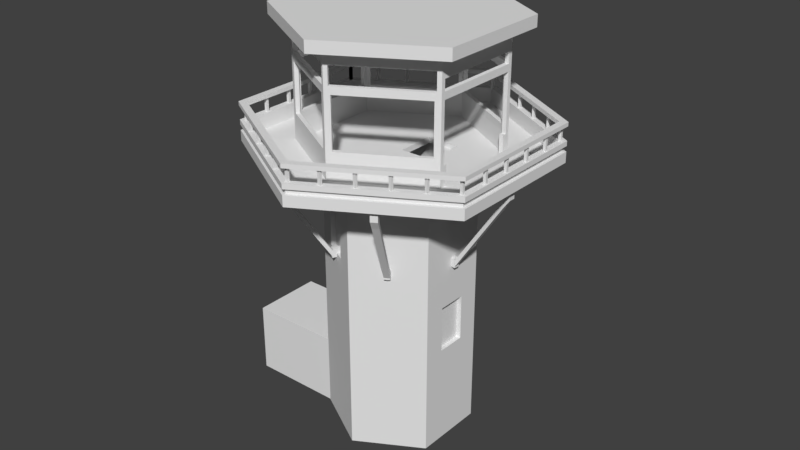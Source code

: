 # Source: WatchTower.blend  (saved by Blender 2.79.0; exported with 4.5.12 LTS)
import bpy
from mathutils import Matrix  # noqa: F401  (used for matrix-valued properties, if any)

bpy.ops.wm.read_factory_settings(use_empty=True)
scene = bpy.context.scene
scene.name = 'Scene'

# ---- collections
col_collection_1 = bpy.data.collections.new('Collection 1'); scene.collection.children.link(col_collection_1)
col_collection_2 = bpy.data.collections.new('Collection 2'); scene.collection.children.link(col_collection_2)

# ---- world
world_world = bpy.data.worlds.new('World'); scene.world = world_world
world_world.color = (0.05088, 0.05088, 0.05088)
world_world.use_sun_shadow = False
world_world.sun_shadow_jitter_overblur = 0.0
world_world.cycles.sampling_method = 'MANUAL'

# ---- meshes
me_cylinder = bpy.data.meshes.new('Cylinder')
me_cylinder.from_pydata([(0.0, 1.148, 6.07), (0.224, 1.126, 6.07), (0.4393, 1.061, 6.07), (0.6378, 0.9545, 6.07), (0.7773, 0.8746, -1.0), (0.8118, 0.8118, 6.07), (0.9587, 0.6312, -1.0), (0.9545, 0.6378, 6.07), (1.061, 0.4393, -1.0), (1.061, 0.4393, 6.07), (1.126, 0.2239, -1.0), (1.126, 0.224, 6.07), (1.11, -0.1021, -0.9929), (1.148, 7.55e-08, 6.07), (0.9808, -0.1507, -0.9929), (1.126, -0.224, 6.07), (1.061, -0.4393, 6.07), (0.9545, -0.6378, 6.07), (0.8118, -0.8118, 6.07), (0.6378, -0.9545, 6.07), (0.4393, -1.061, 6.07), (0.224, -1.126, 6.07), (-3.258e-07, -1.148, 6.07), (-0.224, -1.126, 6.07), (-0.4393, -1.061, 6.07), (-0.6378, -0.9545, 6.07), (-0.8118, -0.8118, 6.07), (-0.9545, -0.6378, 6.07), (-1.061, -0.4393, 6.07), (-0.9808, -0.1507, -0.9929), (-1.126, -0.224, 6.07), (-1.0, -0.1507, -0.9929), (-1.148, 9.656e-07, 6.07), (-1.531, -0.1046, 0.4705), (-1.126, 0.224, 6.07), (-1.531, 0.8923, -1.0), (-1.061, 0.4393, 6.07), (-1.531, -0.1507, -0.9929), (-0.9545, 0.6378, 6.07), (-0.8118, 0.8118, 6.07), (-0.6378, 0.9545, 6.07), (-0.4393, 1.061, 6.07), (-0.224, 1.126, 6.07), (0.1978, 0.8628, 0.2964), (0.39, 0.8671, 0.3027), (0.5754, 0.882, 0.3345), (0.7852, 0.8697, 0.3758), (0.9576, 0.6327, 0.3911), (-1.126, -0.224, 0.3659), (-1.132, -0.04845, 0.4127), (-1.08, 0.2148, 0.4739), (-1.017, 0.4214, 0.4739), (-0.9149, 0.6079, 0.4763), (-0.7474, 0.8856, 0.3838), (-0.5754, 0.882, 0.3345), (-0.39, 0.8671, 0.3027), (-1.531, 0.1951, 0.5139), (-1.531, 0.5556, 0.5139), (-1.531, 0.849, 0.4705), (0.0, 1.119, 0.364), (0.2161, 1.099, 0.3652), (0.4244, 1.04, 0.3702), (0.62, 0.9518, 0.3942), (0.809, 0.8144, 0.4492), (0.9556, 0.636, 0.4575), (-1.126, -0.224, 0.4322), (-1.148, 9.656e-07, 0.4322), (-1.126, 0.224, 0.4322), (-1.061, 0.4393, 0.4322), (-0.9556, 0.636, 0.4383), (-0.809, 0.8144, 0.4492), (-0.62, 0.9518, 0.3942), (-0.4244, 1.04, 0.3702), (-0.2161, 1.099, 0.3652), (1.126, 0.2239, -0.1827), (1.14, -0.05031, -0.5229), (1.046, -0.1222, -0.5496), (0.9474, -0.1166, -0.5689), (0.8412, -0.1137, -0.5724), (0.7121, -0.1123, -0.5735), (-0.8412, -0.1137, -0.5724), (-0.9474, -0.1166, -0.5689), (-1.046, -0.1222, -0.5496), (-1.042, -0.1442, -0.5213), (-1.531, -0.1506, -0.5138), (1.126, 0.2239, -0.1152), (1.148, -0.00308, -0.4817), (1.105, -0.2308, -0.5184), (1.029, -0.4342, -0.5289), (0.9232, -0.6227, -0.5314), (0.784, -0.7888, -0.5324), (0.6156, -0.9255, -0.5329), (0.4239, -1.027, -0.5331), (0.2161, -1.09, -0.5332), (-3.278e-07, -1.111, -0.5333), (-0.2161, -1.09, -0.5332), (-0.4239, -1.027, -0.5331), (-0.6156, -0.9255, -0.5329), (-0.784, -0.7888, -0.5324), (-0.9232, -0.6227, -0.5314), (-1.029, -0.4342, -0.5289), (-1.105, -0.2308, -0.5184), (-1.095, -0.1129, -0.4823), (-1.531, -0.148, -0.4744), (0.0, 1.0, 6.07), (0.1951, 0.9808, 6.07), (0.3827, 0.9239, 6.07), (0.5556, 0.8315, 6.07), (0.7071, 0.7443, -1.0), (0.7071, 0.7071, 6.07), (0.8315, 0.5556, -1.0), (0.8315, 0.5556, 6.07), (0.9239, 0.3827, -1.0), (0.9239, 0.3827, 6.07), (0.9808, 0.1951, -1.0), (0.9808, 0.1951, 6.07), (1.0, -0.002652, -0.9929), (1.0, 7.55e-08, 6.07), (0.9808, -0.1951, 6.07), (0.9239, -0.3827, 6.07), (0.8315, -0.5556, 6.07), (0.7071, -0.7071, 6.07), (0.5556, -0.8315, 6.07), (0.3827, -0.9239, 6.07), (0.1951, -0.9808, 6.07), (-3.258e-07, -1.0, 6.07), (-0.1951, -0.9808, 6.07), (-0.3827, -0.9239, 6.07), (-0.5556, -0.8315, 6.07), (-0.7071, -0.7071, 6.07), (-0.8315, -0.5556, 6.07), (-0.9239, -0.3827, 6.07), (-0.9808, -0.1951, 6.07), (-1.0, 9.656e-07, 6.07), (-1.531, 9.537e-07, 0.3659), (-0.9808, 0.1951, 6.07), (-1.531, 0.7443, -1.0), (-0.9239, 0.3827, 6.07), (-1.531, -0.002652, -0.9929), (-0.8315, 0.5556, 6.07), (-0.7071, 0.7071, 6.07), (-0.5556, 0.8315, 6.07), (-0.3827, 0.9239, 6.07), (-0.1951, 0.9808, 6.07), (0.3827, 0.7443, 0.385), (0.5556, 0.7443, 0.385), (0.7071, 0.7443, 0.385), (0.8315, 0.5556, 0.385), (-1.0, 9.656e-07, 0.3659), (-0.9808, 0.1951, 0.3659), (-0.9239, 0.3827, 0.3659), (-0.8315, 0.5556, 0.3659), (-0.7071, 0.7443, 0.3659), (-0.5556, 0.7443, 0.3659), (-0.3827, 0.7443, 0.385), (-1.531, 0.7443, 0.3659), (0.0, 1.0, 0.4514), (0.1951, 0.9808, 0.4514), (0.3827, 0.9239, 0.4514), (0.5556, 0.8315, 0.4514), (0.7071, 0.7071, 0.4514), (0.8315, 0.5556, 0.4514), (-0.8315, 0.5556, 0.4322), (-0.7071, 0.7071, 0.4322), (-0.5556, 0.8315, 0.4514), (-0.3827, 0.9239, 0.4514), (-0.1951, 0.9808, 0.4514), (1.0, -0.002652, -0.5155), (0.9808, -0.002652, -0.5155), (0.9239, -0.002652, -0.5155), (0.8315, -0.002652, -0.5155), (-0.8315, -0.002652, -0.5155), (-0.9239, -0.002652, -0.5155), (-0.9808, -0.002652, -0.5155), (-1.0, -0.002652, -0.5155), (1.0, 8.941e-08, -0.4761), (0.9808, -0.1951, -0.4761), (0.9239, -0.3827, -0.4761), (0.8315, -0.5556, -0.4761), (0.7071, -0.7071, -0.4761), (0.5556, -0.8315, -0.4761), (0.3827, -0.9239, -0.4761), (0.1951, -0.9808, -0.4761), (-3.278e-07, -1.0, -0.4761), (-0.1951, -0.9808, -0.4761), (-0.3827, -0.9239, -0.4761), (-0.5556, -0.8315, -0.4761), (-0.7071, -0.7071, -0.4761), (-0.8315, -0.5556, -0.4761), (-0.9239, -0.3827, -0.4761), (-0.9808, -0.1951, -0.4761), (-1.0, 9.537e-07, -0.4761)], [], [(0, 60, 59), (1, 61, 60), (2, 62, 61), (3, 63, 62), (5, 64, 63), (64, 9, 8), (9, 85, 8), (155, 150, 149), (151, 162, 150), (147, 108, 110), (123, 182, 124), (30, 66, 65), (32, 67, 66), (34, 68, 67), (36, 69, 68), (69, 39, 70), (70, 40, 71), (71, 41, 72), (72, 42, 73), (73, 0, 59), (49, 56, 33), (52, 58, 57), (48, 102, 101), (89, 18, 90), (90, 19, 91), (24, 97, 96), (91, 20, 92), (92, 21, 93), (22, 95, 94), (93, 22, 94), (23, 96, 95), (25, 98, 97), (26, 99, 98), (27, 100, 99), (28, 65, 100), (122, 179, 180), (51, 57, 50), (88, 17, 89), (49, 103, 102), (144, 156, 154), (13, 86, 85), (54, 72, 55), (53, 71, 54), (52, 70, 53), (51, 69, 52), (50, 68, 51), (66, 50, 49), (65, 49, 48), (63, 47, 46), (62, 46, 45), (61, 45, 44), (60, 44, 43), (83, 37, 31), (120, 177, 178), (10, 75, 12), (12, 76, 14), (87, 16, 88), (43, 55, 73), (82, 31, 29), (113, 114, 115), (79, 14, 78), (102, 84, 83), (75, 87, 76), (87, 77, 76), (88, 78, 77), (89, 79, 78), (86, 15, 87), (80, 100, 81), (81, 101, 82), (101, 83, 82), (157, 104, 156), (158, 105, 157), (159, 106, 158), (160, 107, 159), (161, 109, 160), (117, 176, 118), (149, 133, 148), (148, 190, 191), (119, 176, 177), (123, 180, 181), (127, 184, 185), (128, 187, 129), (139, 140, 38), (130, 187, 188), (163, 139, 162), (164, 140, 163), (165, 141, 164), (166, 142, 165), (156, 143, 166), (154, 136, 108), (113, 161, 112), (125, 184, 126), (150, 135, 149), (138, 171, 116), (79, 95, 80), (154, 164, 153), (153, 163, 152), (151, 163, 162), (147, 160, 146), (145, 160, 159), (144, 159, 158), (171, 183, 170), (116, 114, 10), (175, 114, 167), (168, 175, 167), (169, 176, 168), (170, 177, 169), (55, 43, 4), (46, 6, 4), (171, 189, 188), (172, 190, 189), (173, 191, 190), (128, 185, 186), (124, 183, 125), (18, 120, 121), (121, 178, 179), (130, 189, 131), (132, 189, 190), (134, 56, 155), (0, 1, 60), (1, 2, 61), (2, 3, 62), (3, 5, 63), (5, 7, 64), (47, 64, 8), (7, 9, 64), (8, 6, 47), (10, 8, 74), (9, 11, 85), (85, 74, 8), (148, 134, 149), (155, 152, 151), (155, 151, 150), (149, 134, 155), (137, 150, 162), (162, 139, 137), (147, 146, 108), (123, 181, 182), (30, 32, 66), (32, 34, 67), (34, 36, 68), (36, 38, 69), (69, 38, 39), (70, 39, 40), (71, 40, 41), (72, 41, 42), (73, 42, 0), (49, 50, 56), (52, 53, 58), (48, 49, 102), (89, 17, 18), (90, 18, 19), (24, 25, 97), (91, 19, 20), (92, 20, 21), (22, 23, 95), (93, 21, 22), (23, 24, 96), (25, 26, 98), (26, 27, 99), (27, 28, 100), (101, 100, 48), (28, 30, 65), (65, 48, 100), (122, 121, 179), (51, 52, 57), (57, 56, 50), (88, 16, 17), (49, 33, 103), (165, 154, 166), (144, 158, 157), (157, 156, 144), (166, 154, 156), (74, 85, 86), (11, 13, 85), (86, 75, 74), (54, 71, 72), (53, 70, 71), (52, 69, 70), (51, 68, 69), (50, 67, 68), (66, 67, 50), (65, 66, 49), (63, 64, 47), (62, 63, 46), (61, 62, 45), (60, 61, 44), (83, 84, 37), (120, 119, 177), (10, 74, 75), (12, 75, 76), (87, 15, 16), (73, 59, 43), (60, 43, 59), (55, 72, 73), (82, 83, 31), (113, 112, 114), (81, 82, 29), (29, 14, 79), (14, 76, 77), (80, 81, 29), (79, 80, 29), (14, 77, 78), (102, 103, 84), (75, 86, 87), (87, 88, 77), (88, 89, 78), (89, 90, 79), (86, 13, 15), (80, 99, 100), (81, 100, 101), (101, 102, 83), (157, 105, 104), (158, 106, 105), (159, 107, 106), (160, 109, 107), (161, 111, 109), (117, 175, 176), (149, 135, 133), (148, 133, 132), (132, 190, 148), (119, 118, 176), (123, 122, 180), (127, 126, 184), (128, 186, 187), (34, 32, 133), (30, 28, 132), (27, 26, 129), (25, 24, 127), (23, 22, 125), (21, 20, 124), (19, 18, 122), (18, 121, 122), (22, 21, 124), (26, 25, 128), (32, 30, 132), (38, 36, 137), (40, 39, 141), (42, 41, 142), (1, 0, 105), (3, 2, 106), (7, 5, 111), (11, 9, 113), (15, 13, 118), (17, 16, 119), (119, 120, 17), (118, 119, 16), (16, 15, 118), (9, 7, 113), (2, 1, 105), (41, 40, 142), (19, 122, 123), (19, 123, 20), (118, 13, 117), (117, 13, 11), (20, 123, 124), (22, 124, 125), (115, 117, 11), (113, 115, 11), (23, 125, 126), (23, 126, 127), (113, 7, 111), (111, 5, 109), (24, 23, 127), (25, 127, 128), (109, 5, 3), (107, 109, 3), (26, 128, 129), (27, 129, 130), (106, 107, 3), (105, 106, 2), (27, 130, 131), (27, 131, 28), (105, 0, 104), (104, 0, 42), (28, 131, 132), (32, 132, 133), (143, 104, 42), (142, 143, 42), (36, 34, 135), (34, 133, 135), (142, 40, 141), (141, 39, 140), (36, 135, 137), (38, 137, 139), (140, 39, 38), (130, 129, 187), (163, 140, 139), (164, 141, 140), (165, 142, 141), (166, 143, 142), (156, 104, 143), (136, 154, 153), (145, 144, 108), (108, 146, 145), (152, 155, 136), (144, 154, 108), (153, 152, 136), (110, 112, 147), (113, 111, 161), (161, 147, 112), (125, 183, 184), (150, 137, 135), (138, 134, 174), (134, 148, 191), (167, 116, 168), (170, 169, 116), (168, 116, 169), (134, 191, 174), (173, 172, 138), (138, 174, 173), (170, 116, 171), (138, 172, 171), (97, 98, 80), (99, 80, 98), (79, 90, 91), (91, 92, 79), (93, 94, 79), (95, 96, 80), (97, 80, 96), (79, 92, 93), (94, 95, 79), (154, 165, 164), (153, 164, 163), (151, 152, 163), (147, 161, 160), (145, 146, 160), (144, 145, 159), (178, 170, 179), (171, 188, 187), (187, 186, 171), (185, 184, 171), (183, 182, 170), (181, 180, 170), (179, 170, 180), (171, 186, 185), (184, 183, 171), (181, 170, 182), (8, 10, 114), (12, 14, 116), (31, 37, 138), (14, 29, 116), (6, 8, 112), (136, 35, 108), (108, 35, 4), (4, 6, 108), (29, 138, 116), (31, 138, 29), (110, 108, 6), (112, 110, 6), (12, 116, 10), (114, 112, 8), (116, 167, 114), (175, 117, 115), (115, 114, 175), (168, 176, 175), (169, 177, 176), (170, 178, 177), (4, 35, 55), (58, 53, 35), (53, 54, 35), (45, 46, 4), (44, 45, 4), (35, 54, 55), (43, 44, 4), (46, 47, 6), (171, 172, 189), (172, 173, 190), (173, 174, 191), (128, 127, 185), (124, 182, 183), (18, 17, 120), (121, 120, 178), (130, 188, 189), (132, 131, 189), (58, 35, 155), (35, 136, 155), (56, 57, 155), (84, 103, 134), (138, 37, 84), (58, 155, 57), (134, 138, 84), (33, 56, 134), (134, 103, 33)])
me_cylinder.use_remesh_preserve_volume = False
me_cylinder.use_remesh_preserve_attributes = False
me_cylinder.use_mirror_vertex_groups = False
me_cylinder.update()
me_circle_001 = bpy.data.meshes.new('Circle.001')
me_circle_001.from_pydata([(1.676e-08, 0.2538, 0.0), (-0.2198, 0.1269, 0.0), (-0.2198, -0.1269, 0.0), (3.896e-08, -0.2538, 0.0), (0.2198, -0.1269, 0.0), (0.2198, 0.1269, 0.0), (1.676e-08, 0.2538, 7.872), (-0.2198, 0.1269, 7.872), (-0.2198, -0.1269, 7.872), (3.896e-08, -0.2538, 7.872), (0.2198, -0.1269, 7.872), (0.2198, 0.1269, 7.872)], [], [(3, 4, 10, 9), (1, 2, 8, 7), (4, 5, 11, 10), (2, 3, 9, 8), (0, 1, 7, 6), (5, 0, 6, 11)])
me_circle_001.use_remesh_preserve_volume = False
me_circle_001.use_remesh_preserve_attributes = False
me_circle_001.use_mirror_vertex_groups = False
me_circle_001.update()
me_plane = bpy.data.meshes.new('Plane')
me_plane.from_pydata([(-0.02492, 0.175, 0.03424), (0.03334, 0.1503, 0.161), (-0.06029, 0.303, 0.03424), (0.05303, 0.2784, 0.161), (-0.2317, 0.9233, -0.001083), (0.1546, 0.9394, 0.1265), (-0.1103, 0.4841, -0.001083), (0.07928, 0.4493, 0.1265), (-0.0657, 0.3226, 0.03424), (0.05366, 0.2825, 0.161), (-0.2513, 0.9942, -0.001083), (0.1655, 1.01, 0.1265), (-0.06029, 0.303, 0.1116), (-0.02492, 0.175, 0.1116), (0.03334, 0.1503, 0.2365), (0.05303, 0.2784, 0.2365), (0.1546, 0.9394, 0.1764), (-0.2317, 0.9233, 0.05004), (-0.0657, 0.3226, 0.05759), (0.07928, 0.4493, 0.1764), (-0.1103, 0.4841, 0.05004), (0.05366, 0.2825, 0.1837), (0.1655, 1.01, 0.1764), (-0.2513, 0.9942, 0.05004)], [], [(0, 2, 3, 1), (6, 4, 5, 7), (8, 6, 7, 9), (2, 8, 9, 3), (4, 10, 11, 5), (13, 14, 15, 12), (20, 19, 16, 17), (18, 21, 19, 20), (12, 15, 21, 18), (17, 16, 22, 23), (6, 8, 18, 20), (2, 0, 13, 12), (4, 6, 20, 17), (10, 4, 17, 23), (3, 9, 21, 15), (0, 1, 14, 13), (9, 7, 19, 21), (5, 11, 22, 16), (8, 2, 12, 18), (1, 3, 15, 14), (7, 5, 16, 19), (11, 10, 23, 22)])
me_plane.use_remesh_preserve_volume = False
me_plane.use_remesh_preserve_attributes = False
me_plane.use_mirror_vertex_groups = False
me_plane.update()
me_cube_006 = bpy.data.meshes.new('Cube.006')
me_cube_006.from_pydata([(-0.03681, -0.03681, -0.2512), (-0.03681, -0.03681, 0.2512), (-0.03681, 0.03681, -0.2512), (-0.03681, 0.03681, 0.2512), (0.03681, -0.03681, -0.2512), (0.03681, -0.03681, 0.2512), (0.03681, 0.03681, -0.2512), (0.03681, 0.03681, 0.2512), (-0.03681, -0.03681, -0.2512), (-0.03681, -0.03681, 0.2512), (-0.03681, 0.03681, -0.2512), (-0.03681, 0.03681, 0.2512), (0.03681, -0.03681, -0.2512), (0.03681, -0.03681, 0.2512), (0.03681, 0.03681, -0.2512), (0.03681, 0.03681, 0.2512), (-0.03681, -0.03681, -0.2512), (-0.03681, -0.03681, 0.2512), (-0.03681, 0.03681, -0.2512), (-0.03681, 0.03681, 0.2512), (0.03681, -0.03681, -0.2512), (0.03681, -0.03681, 0.2512), (0.03681, 0.03681, -0.2512), (0.03681, 0.03681, 0.2512), (-0.03681, -0.03681, -0.2512), (-0.03681, -0.03681, 0.2512), (-0.03681, 0.03681, -0.2512), (-0.03681, 0.03681, 0.2512), (0.03681, -0.03681, -0.2512), (0.03681, -0.03681, 0.2512), (0.03681, 0.03681, -0.2512), (0.03681, 0.03681, 0.2512), (-0.03681, -0.03681, -0.2512), (-0.03681, -0.03681, 0.2512), (-0.03681, 0.03681, -0.2512), (-0.03681, 0.03681, 0.2512), (0.03681, -0.03681, -0.2512), (0.03681, -0.03681, 0.2512), (0.03681, 0.03681, -0.2512), (0.03681, 0.03681, 0.2512), (-0.03681, -0.03681, -0.2512), (-0.03681, -0.03681, 0.2512), (-0.03681, 0.03681, -0.2512), (-0.03681, 0.03681, 0.2512), (0.03681, -0.03681, -0.2512), (0.03681, -0.03681, 0.2512), (0.03681, 0.03681, -0.2512), (0.03681, 0.03681, 0.2512), (-0.03681, -0.03681, -0.2512), (-0.03681, -0.03681, 0.2512), (-0.03681, 0.03681, -0.2512), (-0.03681, 0.03681, 0.2512), (0.03681, -0.03681, -0.2512), (0.03681, -0.03681, 0.2512), (0.03681, 0.03681, -0.2512), (0.03681, 0.03681, 0.2512), (-0.03681, -0.03681, -0.2512), (-0.03681, -0.03681, 0.2512), (-0.03681, 0.03681, -0.2512), (-0.03681, 0.03681, 0.2512), (0.03681, -0.03681, -0.2512), (0.03681, -0.03681, 0.2512), (0.03681, 0.03681, -0.2512), (0.03681, 0.03681, 0.2512), (-0.03681, -0.03681, -0.2512), (-0.03681, -0.03681, 0.2512), (-0.03681, 0.03681, -0.2512), (-0.03681, 0.03681, 0.2512), (0.03681, -0.03681, -0.2512), (0.03681, -0.03681, 0.2512), (0.03681, 0.03681, -0.2512), (0.03681, 0.03681, 0.2512), (-0.03681, -0.03681, -0.2512), (-0.03681, -0.03681, 0.2512), (-0.03681, 0.03681, -0.2512), (-0.03681, 0.03681, 0.2512), (0.03681, -0.03681, -0.2512), (0.03681, -0.03681, 0.2512), (0.03681, 0.03681, -0.2512), (0.03681, 0.03681, 0.2512), (-0.03681, -0.03681, -0.2512), (-0.03681, -0.03681, 0.2512), (-0.03681, 0.03681, -0.2512), (-0.03681, 0.03681, 0.2512), (0.03681, -0.03681, -0.2512), (0.03681, -0.03681, 0.2512), (0.03681, 0.03681, -0.2512), (0.03681, 0.03681, 0.2512), (-0.03681, -0.03681, -0.2512), (-0.03681, -0.03681, 0.2512), (-0.03681, 0.03681, -0.2512), (-0.03681, 0.03681, 0.2512), (0.03681, -0.03681, -0.2512), (0.03681, -0.03681, 0.2512), (0.03681, 0.03681, -0.2512), (0.03681, 0.03681, 0.2512), (-0.03681, -0.03681, -0.2512), (-0.03681, -0.03681, 0.2512), (-0.03681, 0.03681, -0.2512), (-0.03681, 0.03681, 0.2512), (0.03681, -0.03681, -0.2512), (0.03681, -0.03681, 0.2512), (0.03681, 0.03681, -0.2512), (0.03681, 0.03681, 0.2512), (-0.03681, -0.03681, -0.2512), (-0.03681, -0.03681, 0.2512), (-0.03681, 0.03681, -0.2512), (-0.03681, 0.03681, 0.2512), (0.03681, -0.03681, -0.2512), (0.03681, -0.03681, 0.2512), (0.03681, 0.03681, -0.2512), (0.03681, 0.03681, 0.2512), (-0.03681, -0.03681, -0.2512), (-0.03681, -0.03681, 0.2512), (-0.03681, 0.03681, -0.2512), (-0.03681, 0.03681, 0.2512), (0.03681, -0.03681, -0.2512), (0.03681, -0.03681, 0.2512), (0.03681, 0.03681, -0.2512), (0.03681, 0.03681, 0.2512), (-0.03681, -0.03681, -0.2512), (-0.03681, -0.03681, 0.2512), (-0.03681, 0.03681, -0.2512), (-0.03681, 0.03681, 0.2512), (0.03681, -0.03681, -0.2512), (0.03681, -0.03681, 0.2512), (0.03681, 0.03681, -0.2512), (0.03681, 0.03681, 0.2512), (-0.03681, -0.03681, -0.2512), (-0.03681, -0.03681, 0.2512), (-0.03681, 0.03681, -0.2512), (-0.03681, 0.03681, 0.2512), (0.03681, -0.03681, -0.2512), (0.03681, -0.03681, 0.2512), (0.03681, 0.03681, -0.2512), (0.03681, 0.03681, 0.2512), (-0.03681, -0.03681, -0.2512), (-0.03681, -0.03681, 0.2512), (-0.03681, 0.03681, -0.2512), (-0.03681, 0.03681, 0.2512), (0.03681, -0.03681, -0.2512), (0.03681, -0.03681, 0.2512), (0.03681, 0.03681, -0.2512), (0.03681, 0.03681, 0.2512), (-0.03681, -0.03681, -0.2512), (-0.03681, -0.03681, 0.2512), (-0.03681, 0.03681, -0.2512), (-0.03681, 0.03681, 0.2512), (0.03681, -0.03681, -0.2512), (0.03681, -0.03681, 0.2512), (0.03681, 0.03681, -0.2512), (0.03681, 0.03681, 0.2512), (-0.03681, -0.03681, -0.2512), (-0.03681, -0.03681, 0.2512), (-0.03681, 0.03681, -0.2512), (-0.03681, 0.03681, 0.2512), (0.03681, -0.03681, -0.2512), (0.03681, -0.03681, 0.2512), (0.03681, 0.03681, -0.2512), (0.03681, 0.03681, 0.2512), (-0.03681, -0.03681, -0.2512), (-0.03681, -0.03681, 0.2512), (-0.03681, 0.03681, -0.2512), (-0.03681, 0.03681, 0.2512), (0.03681, -0.03681, -0.2512), (0.03681, -0.03681, 0.2512), (0.03681, 0.03681, -0.2512), (0.03681, 0.03681, 0.2512), (-0.03681, -0.03681, -0.2512), (-0.03681, -0.03681, 0.2512), (-0.03681, 0.03681, -0.2512), (-0.03681, 0.03681, 0.2512), (0.03681, -0.03681, -0.2512), (0.03681, -0.03681, 0.2512), (0.03681, 0.03681, -0.2512), (0.03681, 0.03681, 0.2512), (-0.03681, -0.03681, -0.2512), (-0.03681, -0.03681, 0.2512), (-0.03681, 0.03681, -0.2512), (-0.03681, 0.03681, 0.2512), (0.03681, -0.03681, -0.2512), (0.03681, -0.03681, 0.2512), (0.03681, 0.03681, -0.2512), (0.03681, 0.03681, 0.2512), (-0.03681, -0.03681, -0.2512), (-0.03681, -0.03681, 0.2512), (-0.03681, 0.03681, -0.2512), (-0.03681, 0.03681, 0.2512), (0.03681, -0.03681, -0.2512), (0.03681, -0.03681, 0.2512), (0.03681, 0.03681, -0.2512), (0.03681, 0.03681, 0.2512), (-0.03681, -0.03681, -0.2512), (-0.03681, -0.03681, 0.2512), (-0.03681, 0.03681, -0.2512), (-0.03681, 0.03681, 0.2512), (0.03681, -0.03681, -0.2512), (0.03681, -0.03681, 0.2512), (0.03681, 0.03681, -0.2512), (0.03681, 0.03681, 0.2512), (-0.03681, -0.03681, -0.2512), (-0.03681, -0.03681, 0.2512), (-0.03681, 0.03681, -0.2512), (-0.03681, 0.03681, 0.2512), (0.03681, -0.03681, -0.2512), (0.03681, -0.03681, 0.2512), (0.03681, 0.03681, -0.2512), (0.03681, 0.03681, 0.2512), (-0.03681, -0.03681, -0.2512), (-0.03681, -0.03681, 0.2512), (-0.03681, 0.03681, -0.2512), (-0.03681, 0.03681, 0.2512), (0.03681, -0.03681, -0.2512), (0.03681, -0.03681, 0.2512), (0.03681, 0.03681, -0.2512), (0.03681, 0.03681, 0.2512), (-0.03681, -0.03681, -0.2512), (-0.03681, -0.03681, 0.2512), (-0.03681, 0.03681, -0.2512), (-0.03681, 0.03681, 0.2512), (0.03681, -0.03681, -0.2512), (0.03681, -0.03681, 0.2512), (0.03681, 0.03681, -0.2512), (0.03681, 0.03681, 0.2512), (-0.03681, -0.03681, -0.2512), (-0.03681, -0.03681, 0.2512), (-0.03681, 0.03681, -0.2512), (-0.03681, 0.03681, 0.2512), (0.03681, -0.03681, -0.2512), (0.03681, -0.03681, 0.2512), (0.03681, 0.03681, -0.2512), (0.03681, 0.03681, 0.2512), (-0.03681, -0.03681, -0.2512), (-0.03681, -0.03681, 0.2512), (-0.03681, 0.03681, -0.2512), (-0.03681, 0.03681, 0.2512), (0.03681, -0.03681, -0.2512), (0.03681, -0.03681, 0.2512), (0.03681, 0.03681, -0.2512), (0.03681, 0.03681, 0.2512), (-0.03681, -0.03681, -0.2512), (-0.03681, -0.03681, 0.2512), (-0.03681, 0.03681, -0.2512), (-0.03681, 0.03681, 0.2512), (0.03681, -0.03681, -0.2512), (0.03681, -0.03681, 0.2512), (0.03681, 0.03681, -0.2512), (0.03681, 0.03681, 0.2512), (-0.03681, -0.03681, -0.2512), (-0.03681, -0.03681, 0.2512), (-0.03681, 0.03681, -0.2512), (-0.03681, 0.03681, 0.2512), (0.03681, -0.03681, -0.2512), (0.03681, -0.03681, 0.2512), (0.03681, 0.03681, -0.2512), (0.03681, 0.03681, 0.2512), (-0.03681, -0.03681, -0.2512), (-0.03681, -0.03681, 0.2512), (-0.03681, 0.03681, -0.2512), (-0.03681, 0.03681, 0.2512), (0.03681, -0.03681, -0.2512), (0.03681, -0.03681, 0.2512), (0.03681, 0.03681, -0.2512), (0.03681, 0.03681, 0.2512), (-0.03681, -0.03681, -0.2512), (-0.03681, -0.03681, 0.2512), (-0.03681, 0.03681, -0.2512), (-0.03681, 0.03681, 0.2512), (0.03681, -0.03681, -0.2512), (0.03681, -0.03681, 0.2512), (0.03681, 0.03681, -0.2512), (0.03681, 0.03681, 0.2512), (-0.03681, -0.03681, -0.2512), (-0.03681, -0.03681, 0.2512), (-0.03681, 0.03681, -0.2512), (-0.03681, 0.03681, 0.2512), (0.03681, -0.03681, -0.2512), (0.03681, -0.03681, 0.2512), (0.03681, 0.03681, -0.2512), (0.03681, 0.03681, 0.2512), (-0.03681, -0.03681, -0.2512), (-0.03681, -0.03681, 0.2512), (-0.03681, 0.03681, -0.2512), (-0.03681, 0.03681, 0.2512), (0.03681, -0.03681, -0.2512), (0.03681, -0.03681, 0.2512), (0.03681, 0.03681, -0.2512), (0.03681, 0.03681, 0.2512), (-0.03681, -0.03681, -0.2512), (-0.03681, -0.03681, 0.2512), (-0.03681, 0.03681, -0.2512), (-0.03681, 0.03681, 0.2512), (0.03681, -0.03681, -0.2512), (0.03681, -0.03681, 0.2512), (0.03681, 0.03681, -0.2512), (0.03681, 0.03681, 0.2512), (-0.03681, -0.03681, -0.2512), (-0.03681, -0.03681, 0.2512), (-0.03681, 0.03681, -0.2512), (-0.03681, 0.03681, 0.2512), (0.03681, -0.03681, -0.2512), (0.03681, -0.03681, 0.2512), (0.03681, 0.03681, -0.2512), (0.03681, 0.03681, 0.2512), (-0.03681, -0.03681, -0.2512), (-0.03681, -0.03681, 0.2512), (-0.03681, 0.03681, -0.2512), (-0.03681, 0.03681, 0.2512), (0.03681, -0.03681, -0.2512), (0.03681, -0.03681, 0.2512), (0.03681, 0.03681, -0.2512), (0.03681, 0.03681, 0.2512), (-0.03681, -0.03681, -0.2512), (-0.03681, -0.03681, 0.2512), (-0.03681, 0.03681, -0.2512), (-0.03681, 0.03681, 0.2512), (0.03681, -0.03681, -0.2512), (0.03681, -0.03681, 0.2512), (0.03681, 0.03681, -0.2512), (0.03681, 0.03681, 0.2512), (-0.03681, -0.03681, -0.2512), (-0.03681, -0.03681, 0.2512), (-0.03681, 0.03681, -0.2512), (-0.03681, 0.03681, 0.2512), (0.03681, -0.03681, -0.2512), (0.03681, -0.03681, 0.2512), (0.03681, 0.03681, -0.2512), (0.03681, 0.03681, 0.2512), (-0.03681, -0.03681, -0.2512), (-0.03681, -0.03681, 0.2512), (-0.03681, 0.03681, -0.2512), (-0.03681, 0.03681, 0.2512), (0.03681, -0.03681, -0.2512), (0.03681, -0.03681, 0.2512), (0.03681, 0.03681, -0.2512), (0.03681, 0.03681, 0.2512), (-0.03681, -0.03681, -0.2512), (-0.03681, -0.03681, 0.2512), (-0.03681, 0.03681, -0.2512), (-0.03681, 0.03681, 0.2512), (0.03681, -0.03681, -0.2512), (0.03681, -0.03681, 0.2512), (0.03681, 0.03681, -0.2512), (0.03681, 0.03681, 0.2512), (-0.03681, -0.03681, -0.2512), (-0.03681, -0.03681, 0.2512), (-0.03681, 0.03681, -0.2512), (-0.03681, 0.03681, 0.2512), (0.03681, -0.03681, -0.2512), (0.03681, -0.03681, 0.2512), (0.03681, 0.03681, -0.2512), (0.03681, 0.03681, 0.2512), (-0.03681, -0.03681, -0.2512), (-0.03681, -0.03681, 0.2512), (-0.03681, 0.03681, -0.2512), (-0.03681, 0.03681, 0.2512), (0.03681, -0.03681, -0.2512), (0.03681, -0.03681, 0.2512), (0.03681, 0.03681, -0.2512), (0.03681, 0.03681, 0.2512), (-0.03681, -0.03681, -0.2512), (-0.03681, -0.03681, 0.2512), (-0.03681, 0.03681, -0.2512), (-0.03681, 0.03681, 0.2512), (0.03681, -0.03681, -0.2512), (0.03681, -0.03681, 0.2512), (0.03681, 0.03681, -0.2512), (0.03681, 0.03681, 0.2512), (-0.03681, -0.03681, -0.2512), (-0.03681, -0.03681, 0.2512), (-0.03681, 0.03681, -0.2512), (-0.03681, 0.03681, 0.2512), (0.03681, -0.03681, -0.2512), (0.03681, -0.03681, 0.2512), (0.03681, 0.03681, -0.2512), (0.03681, 0.03681, 0.2512), (-0.03681, -0.03681, -0.2512), (-0.03681, -0.03681, 0.2512), (-0.03681, 0.03681, -0.2512), (-0.03681, 0.03681, 0.2512), (0.03681, -0.03681, -0.2512), (0.03681, -0.03681, 0.2512), (0.03681, 0.03681, -0.2512), (0.03681, 0.03681, 0.2512), (-0.03681, -0.03681, -0.2512), (-0.03681, -0.03681, 0.2512), (-0.03681, 0.03681, -0.2512), (-0.03681, 0.03681, 0.2512), (0.03681, -0.03681, -0.2512), (0.03681, -0.03681, 0.2512), (0.03681, 0.03681, -0.2512), (0.03681, 0.03681, 0.2512), (-0.03681, -0.03681, -0.2512), (-0.03681, -0.03681, 0.2512), (-0.03681, 0.03681, -0.2512), (-0.03681, 0.03681, 0.2512), (0.03681, -0.03681, -0.2512), (0.03681, -0.03681, 0.2512), (0.03681, 0.03681, -0.2512), (0.03681, 0.03681, 0.2512), (-0.03681, -0.03681, -0.2512), (-0.03681, -0.03681, 0.2512), (-0.03681, 0.03681, -0.2512), (-0.03681, 0.03681, 0.2512), (0.03681, -0.03681, -0.2512), (0.03681, -0.03681, 0.2512), (0.03681, 0.03681, -0.2512), (0.03681, 0.03681, 0.2512), (-0.03681, -0.03681, -0.2512), (-0.03681, -0.03681, 0.2512), (-0.03681, 0.03681, -0.2512), (-0.03681, 0.03681, 0.2512), (0.03681, -0.03681, -0.2512), (0.03681, -0.03681, 0.2512), (0.03681, 0.03681, -0.2512), (0.03681, 0.03681, 0.2512), (-0.03681, -0.03681, -0.2512), (-0.03681, -0.03681, 0.2512), (-0.03681, 0.03681, -0.2512), (-0.03681, 0.03681, 0.2512), (0.03681, -0.03681, -0.2512), (0.03681, -0.03681, 0.2512), (0.03681, 0.03681, -0.2512), (0.03681, 0.03681, 0.2512), (-0.03681, -0.03681, -0.2512), (-0.03681, -0.03681, 0.2512), (-0.03681, 0.03681, -0.2512), (-0.03681, 0.03681, 0.2512), (0.03681, -0.03681, -0.2512), (0.03681, -0.03681, 0.2512), (0.03681, 0.03681, -0.2512), (0.03681, 0.03681, 0.2512), (-0.03681, -0.03681, -0.2512), (-0.03681, -0.03681, 0.2512), (-0.03681, 0.03681, -0.2512), (-0.03681, 0.03681, 0.2512), (0.03681, -0.03681, -0.2512), (0.03681, -0.03681, 0.2512), (0.03681, 0.03681, -0.2512), (0.03681, 0.03681, 0.2512), (-0.03681, -0.03681, -0.2512), (-0.03681, -0.03681, 0.2512), (-0.03681, 0.03681, -0.2512), (-0.03681, 0.03681, 0.2512), (0.03681, -0.03681, -0.2512), (0.03681, -0.03681, 0.2512), (0.03681, 0.03681, -0.2512), (0.03681, 0.03681, 0.2512), (-0.03681, -0.03681, -0.2512), (-0.03681, -0.03681, 0.2512), (-0.03681, 0.03681, -0.2512), (-0.03681, 0.03681, 0.2512), (0.03681, -0.03681, -0.2512), (0.03681, -0.03681, 0.2512), (0.03681, 0.03681, -0.2512), (0.03681, 0.03681, 0.2512), (-0.03681, -0.03681, -0.2512), (-0.03681, -0.03681, 0.2512), (-0.03681, 0.03681, -0.2512), (-0.03681, 0.03681, 0.2512), (0.03681, -0.03681, -0.2512), (0.03681, -0.03681, 0.2512), (0.03681, 0.03681, -0.2512), (0.03681, 0.03681, 0.2512), (-0.03681, -0.03681, -0.2512), (-0.03681, -0.03681, 0.2512), (-0.03681, 0.03681, -0.2512), (-0.03681, 0.03681, 0.2512), (0.03681, -0.03681, -0.2512), (0.03681, -0.03681, 0.2512), (0.03681, 0.03681, -0.2512), (0.03681, 0.03681, 0.2512), (-0.03681, -0.03681, -0.2512), (-0.03681, -0.03681, 0.2512), (-0.03681, 0.03681, -0.2512), (-0.03681, 0.03681, 0.2512), (0.03681, -0.03681, -0.2512), (0.03681, -0.03681, 0.2512), (0.03681, 0.03681, -0.2512), (0.03681, 0.03681, 0.2512), (-0.03681, -0.03681, -0.2512), (-0.03681, -0.03681, 0.2512), (-0.03681, 0.03681, -0.2512), (-0.03681, 0.03681, 0.2512), (0.03681, -0.03681, -0.2512), (0.03681, -0.03681, 0.2512), (0.03681, 0.03681, -0.2512), (0.03681, 0.03681, 0.2512), (-0.03681, -0.03681, -0.2512), (-0.03681, -0.03681, 0.2512), (-0.03681, 0.03681, -0.2512), (-0.03681, 0.03681, 0.2512), (0.03681, -0.03681, -0.2512), (0.03681, -0.03681, 0.2512), (0.03681, 0.03681, -0.2512), (0.03681, 0.03681, 0.2512), (-0.03681, -0.03681, -0.2512), (-0.03681, -0.03681, 0.2512), (-0.03681, 0.03681, -0.2512), (-0.03681, 0.03681, 0.2512), (0.03681, -0.03681, -0.2512), (0.03681, -0.03681, 0.2512), (0.03681, 0.03681, -0.2512), (0.03681, 0.03681, 0.2512), (-0.03681, -0.03681, -0.2512), (-0.03681, -0.03681, 0.2512), (-0.03681, 0.03681, -0.2512), (-0.03681, 0.03681, 0.2512), (0.03681, -0.03681, -0.2512), (0.03681, -0.03681, 0.2512), (0.03681, 0.03681, -0.2512), (0.03681, 0.03681, 0.2512), (-0.03681, -0.03681, -0.2512), (-0.03681, -0.03681, 0.2512), (-0.03681, 0.03681, -0.2512), (-0.03681, 0.03681, 0.2512), (0.03681, -0.03681, -0.2512), (0.03681, -0.03681, 0.2512), (0.03681, 0.03681, -0.2512), (0.03681, 0.03681, 0.2512), (-0.03681, -0.03681, -0.2512), (-0.03681, -0.03681, 0.2512), (-0.03681, 0.03681, -0.2512), (-0.03681, 0.03681, 0.2512), (0.03681, -0.03681, -0.2512), (0.03681, -0.03681, 0.2512), (0.03681, 0.03681, -0.2512), (0.03681, 0.03681, 0.2512), (-0.03681, -0.03681, -0.2512), (-0.03681, -0.03681, 0.2512), (-0.03681, 0.03681, -0.2512), (-0.03681, 0.03681, 0.2512), (0.03681, -0.03681, -0.2512), (0.03681, -0.03681, 0.2512), (0.03681, 0.03681, -0.2512), (0.03681, 0.03681, 0.2512), (-0.03681, -0.03681, -0.2512), (-0.03681, -0.03681, 0.2512), (-0.03681, 0.03681, -0.2512), (-0.03681, 0.03681, 0.2512), (0.03681, -0.03681, -0.2512), (0.03681, -0.03681, 0.2512), (0.03681, 0.03681, -0.2512), (0.03681, 0.03681, 0.2512), (-0.03681, -0.03681, -0.2512), (-0.03681, -0.03681, 0.2512), (-0.03681, 0.03681, -0.2512), (-0.03681, 0.03681, 0.2512), (0.03681, -0.03681, -0.2512), (0.03681, -0.03681, 0.2512), (0.03681, 0.03681, -0.2512), (0.03681, 0.03681, 0.2512), (-0.03681, -0.03681, -0.2512), (-0.03681, -0.03681, 0.2512), (-0.03681, 0.03681, -0.2512), (-0.03681, 0.03681, 0.2512), (0.03681, -0.03681, -0.2512), (0.03681, -0.03681, 0.2512), (0.03681, 0.03681, -0.2512), (0.03681, 0.03681, 0.2512), (-0.03681, -0.03681, -0.2512), (-0.03681, -0.03681, 0.2512), (-0.03681, 0.03681, -0.2512), (-0.03681, 0.03681, 0.2512), (0.03681, -0.03681, -0.2512), (0.03681, -0.03681, 0.2512), (0.03681, 0.03681, -0.2512), (0.03681, 0.03681, 0.2512), (-0.03681, -0.03681, -0.2512), (-0.03681, -0.03681, 0.2512), (-0.03681, 0.03681, -0.2512), (-0.03681, 0.03681, 0.2512), (0.03681, -0.03681, -0.2512), (0.03681, -0.03681, 0.2512), (0.03681, 0.03681, -0.2512), (0.03681, 0.03681, 0.2512), (-0.09829, -0.7983, -0.2512), (-0.09829, -0.7983, 0.2512), (-0.09829, -0.7247, -0.2512), (-0.09829, -0.7247, 0.2512), (-0.02467, -0.7983, -0.2512), (-0.02467, -0.7983, 0.2512), (-0.02467, -0.7247, -0.2512), (-0.02467, -0.7247, 0.2512), (-0.09525, -1.597, -0.2512), (-0.09525, -1.597, 0.2512), (-0.09525, -1.524, -0.2512), (-0.09525, -1.524, 0.2512), (-0.02163, -1.597, -0.2512), (-0.02163, -1.597, 0.2512), (-0.02163, -1.524, -0.2512), (-0.02163, -1.524, 0.2512), (-0.0922, -2.396, -0.2512), (-0.0922, -2.396, 0.2512), (-0.0922, -2.322, -0.2512), (-0.0922, -2.322, 0.2512), (-0.01858, -2.396, -0.2512), (-0.01858, -2.396, 0.2512), (-0.01858, -2.322, -0.2512), (-0.01858, -2.322, 0.2512), (-0.08915, -3.195, -0.2512), (-0.08915, -3.195, 0.2512), (-0.08915, -3.121, -0.2512), (-0.08915, -3.121, 0.2512), (-0.01553, -3.195, -0.2512), (-0.01553, -3.195, 0.2512), (-0.01553, -3.121, -0.2512), (-0.01553, -3.121, 0.2512), (-0.02536, -3.958, -0.2512), (-0.02536, -3.958, 0.2512), (-0.02536, -3.885, -0.2512), (-0.02536, -3.885, 0.2512), (0.04826, -3.958, -0.2512), (0.04826, -3.958, 0.2512), (0.04826, -3.885, -0.2512), (0.04826, -3.885, 0.2512), (0.5882, -4.401, -0.2512), (0.5882, -4.401, 0.2512), (0.5882, -4.328, -0.2512), (0.5882, -4.328, 0.2512), (0.6619, -4.401, -0.2512), (0.6619, -4.401, 0.2512), (0.6619, -4.328, -0.2512), (0.6619, -4.328, 0.2512), (1.282, -4.798, -0.2512), (1.282, -4.798, 0.2512), (1.282, -4.724, -0.2512), (1.282, -4.724, 0.2512), (1.355, -4.798, -0.2512), (1.355, -4.798, 0.2512), (1.355, -4.724, -0.2512), (1.355, -4.724, 0.2512), (1.975, -5.195, -0.2512), (1.975, -5.195, 0.2512), (1.975, -5.121, -0.2512), (1.975, -5.121, 0.2512), (2.049, -5.195, -0.2512), (2.049, -5.195, 0.2512), (2.049, -5.121, -0.2512), (2.049, -5.121, 0.2512), (2.668, -5.591, -0.2512), (2.668, -5.591, 0.2512), (2.668, -5.518, -0.2512), (2.668, -5.518, 0.2512), (2.742, -5.591, -0.2512), (2.742, -5.591, 0.2512), (2.742, -5.518, -0.2512), (2.742, -5.518, 0.2512), (3.362, -5.916, -0.2512), (3.362, -5.916, 0.2512), (3.362, -5.842, -0.2512), (3.362, -5.842, 0.2512), (3.436, -5.916, -0.2512), (3.436, -5.916, 0.2512), (3.436, -5.842, -0.2512), (3.436, -5.842, 0.2512), (4.055, -5.599, -0.2512), (4.055, -5.599, 0.2512), (4.055, -5.526, -0.2512), (4.055, -5.526, 0.2512), (4.129, -5.599, -0.2512), (4.129, -5.599, 0.2512), (4.129, -5.526, -0.2512), (4.129, -5.526, 0.2512), (4.749, -5.203, -0.2512), (4.749, -5.203, 0.2512), (4.749, -5.129, -0.2512), (4.749, -5.129, 0.2512), (4.822, -5.203, -0.2512), (4.822, -5.203, 0.2512), (4.822, -5.129, -0.2512), (4.822, -5.129, 0.2512), (5.442, -4.806, -0.2512), (5.442, -4.806, 0.2512), (5.442, -4.733, -0.2512), (5.442, -4.733, 0.2512), (5.516, -4.806, -0.2512), (5.516, -4.806, 0.2512), (5.516, -4.733, -0.2512), (5.516, -4.733, 0.2512), (6.136, -4.41, -0.2512), (6.136, -4.41, 0.2512), (6.136, -4.336, -0.2512), (6.136, -4.336, 0.2512), (6.209, -4.41, -0.2512), (6.209, -4.41, 0.2512), (6.209, -4.336, -0.2512), (6.209, -4.336, 0.2512), (6.764, -3.975, -0.2512), (6.764, -3.975, 0.2512), (6.764, -3.902, -0.2512), (6.764, -3.902, 0.2512), (6.838, -3.975, -0.2512), (6.838, -3.975, 0.2512), (6.838, -3.902, -0.2512), (6.838, -3.902, 0.2512), (6.828, -3.214, -0.2512), (6.828, -3.214, 0.2512), (6.828, -3.14, -0.2512), (6.828, -3.14, 0.2512), (6.901, -3.214, -0.2512), (6.901, -3.214, 0.2512), (6.901, -3.14, -0.2512), (6.901, -3.14, 0.2512), (6.827, -2.415, -0.2512), (6.827, -2.415, 0.2512), (6.827, -2.341, -0.2512), (6.827, -2.341, 0.2512), (6.901, -2.415, -0.2512), (6.901, -2.415, 0.2512), (6.901, -2.341, -0.2512), (6.901, -2.341, 0.2512), (6.827, -1.616, -0.2512), (6.827, -1.616, 0.2512), (6.827, -1.542, -0.2512), (6.827, -1.542, 0.2512), (6.901, -1.616, -0.2512), (6.901, -1.616, 0.2512), (6.901, -1.542, -0.2512), (6.901, -1.542, 0.2512), (6.827, -0.8171, -0.2512), (6.827, -0.8171, 0.2512), (6.827, -0.7435, -0.2512), (6.827, -0.7435, 0.2512), (6.901, -0.8171, -0.2512), (6.901, -0.8171, 0.2512), (6.901, -0.7435, -0.2512), (6.901, -0.7435, 0.2512), (6.763, -0.05501, -0.2512), (6.763, -0.05501, 0.2512), (6.763, 0.01861, -0.2512), (6.763, 0.01861, 0.2512), (6.837, -0.05501, -0.2512), (6.837, -0.05501, 0.2512), (6.837, 0.01861, -0.2512), (6.837, 0.01861, 0.2512), (6.138, 0.382, -0.2512), (6.138, 0.382, 0.2512), (6.138, 0.4557, -0.2512), (6.138, 0.4557, 0.2512), (6.211, 0.382, -0.2512), (6.211, 0.382, 0.2512), (6.211, 0.4557, -0.2512), (6.211, 0.4557, 0.2512), (5.445, 0.7805, -0.2512), (5.445, 0.7805, 0.2512), (5.445, 0.8541, -0.2512), (5.445, 0.8541, 0.2512), (5.519, 0.7805, -0.2512), (5.519, 0.7805, 0.2512), (5.519, 0.8541, -0.2512), (5.519, 0.8541, 0.2512), (4.753, 1.179, -0.2512), (4.753, 1.179, 0.2512), (4.753, 1.252, -0.2512), (4.753, 1.252, 0.2512), (4.827, 1.179, -0.2512), (4.827, 1.179, 0.2512), (4.827, 1.252, -0.2512), (4.827, 1.252, 0.2512), (4.061, 1.577, -0.2512), (4.061, 1.577, 0.2512), (4.061, 1.651, -0.2512), (4.061, 1.651, 0.2512), (4.134, 1.577, -0.2512), (4.134, 1.577, 0.2512), (4.134, 1.651, -0.2512), (4.134, 1.651, 0.2512), (3.368, 1.903, -0.2512), (3.368, 1.903, 0.2512), (3.368, 1.976, -0.2512), (3.368, 1.976, 0.2512), (3.442, 1.903, -0.2512), (3.442, 1.903, 0.2512), (3.442, 1.976, -0.2512), (3.442, 1.976, 0.2512), (2.674, 1.584, -0.2512), (2.674, 1.584, 0.2512), (2.674, 1.657, -0.2512), (2.674, 1.657, 0.2512), (2.748, 1.584, -0.2512), (2.748, 1.584, 0.2512), (2.748, 1.657, -0.2512), (2.748, 1.657, 0.2512), (1.98, 1.188, -0.2512), (1.98, 1.188, 0.2512), (1.98, 1.261, -0.2512), (1.98, 1.261, 0.2512), (2.054, 1.188, -0.2512), (2.054, 1.188, 0.2512), (2.054, 1.261, -0.2512), (2.054, 1.261, 0.2512), (1.286, 0.7921, -0.2512), (1.286, 0.7921, 0.2512), (1.286, 0.8657, -0.2512), (1.286, 0.8657, 0.2512), (1.36, 0.7921, -0.2512), (1.36, 0.7921, 0.2512), (1.36, 0.8657, -0.2512), (1.36, 0.8657, 0.2512), (0.5926, 0.3963, -0.2512), (0.5926, 0.3963, 0.2512), (0.5926, 0.4699, -0.2512), (0.5926, 0.4699, 0.2512), (0.6662, 0.3963, -0.2512), (0.6662, 0.3963, 0.2512), (0.6662, 0.4699, -0.2512), (0.6662, 0.4699, 0.2512), (0.04836, -0.04371, 0.2031), (-0.1406, 0.06541, 0.2031), (6.758, -3.917, 0.2031), (6.947, -4.026, 0.2031), (3.403, 2.111, 0.2031), (-0.1406, -4.026, 0.2031), (3.403, -6.072, 0.2031), (6.947, 0.06541, 0.2031), (0.04836, -3.917, 0.2031), (6.758, -0.04371, 0.2031), (3.403, 1.893, 0.2031), (3.403, -5.854, 0.2031), (3.403, -5.854, 0.3131), (3.403, 1.893, 0.3131), (6.758, -0.04371, 0.3131), (0.04836, -3.917, 0.3131), (6.947, 0.06541, 0.3131), (3.403, -6.072, 0.3131), (-0.1406, -4.026, 0.3131), (3.403, 2.111, 0.3131), (6.947, -4.026, 0.3131), (6.758, -3.917, 0.3131), (-0.1406, 0.06541, 0.3131), (0.04836, -0.04371, 0.3131)], [], [(0, 1, 3, 2), (2, 3, 7, 6), (6, 7, 5, 4), (4, 5, 1, 0), (2, 6, 4, 0), (7, 3, 1, 5), (8, 9, 11, 10), (10, 11, 15, 14), (14, 15, 13, 12), (12, 13, 9, 8), (10, 14, 12, 8), (15, 11, 9, 13), (16, 17, 19, 18), (18, 19, 23, 22), (22, 23, 21, 20), (20, 21, 17, 16), (18, 22, 20, 16), (23, 19, 17, 21), (24, 25, 27, 26), (26, 27, 31, 30), (30, 31, 29, 28), (28, 29, 25, 24), (26, 30, 28, 24), (31, 27, 25, 29), (32, 33, 35, 34), (34, 35, 39, 38), (38, 39, 37, 36), (36, 37, 33, 32), (34, 38, 36, 32), (39, 35, 33, 37), (40, 41, 43, 42), (42, 43, 47, 46), (46, 47, 45, 44), (44, 45, 41, 40), (42, 46, 44, 40), (47, 43, 41, 45), (48, 49, 51, 50), (50, 51, 55, 54), (54, 55, 53, 52), (52, 53, 49, 48), (50, 54, 52, 48), (55, 51, 49, 53), (56, 57, 59, 58), (58, 59, 63, 62), (62, 63, 61, 60), (60, 61, 57, 56), (58, 62, 60, 56), (63, 59, 57, 61), (64, 65, 67, 66), (66, 67, 71, 70), (70, 71, 69, 68), (68, 69, 65, 64), (66, 70, 68, 64), (71, 67, 65, 69), (72, 73, 75, 74), (74, 75, 79, 78), (78, 79, 77, 76), (76, 77, 73, 72), (74, 78, 76, 72), (79, 75, 73, 77), (80, 81, 83, 82), (82, 83, 87, 86), (86, 87, 85, 84), (84, 85, 81, 80), (82, 86, 84, 80), (87, 83, 81, 85), (88, 89, 91, 90), (90, 91, 95, 94), (94, 95, 93, 92), (92, 93, 89, 88), (90, 94, 92, 88), (95, 91, 89, 93), (96, 97, 99, 98), (98, 99, 103, 102), (102, 103, 101, 100), (100, 101, 97, 96), (98, 102, 100, 96), (103, 99, 97, 101), (104, 105, 107, 106), (106, 107, 111, 110), (110, 111, 109, 108), (108, 109, 105, 104), (106, 110, 108, 104), (111, 107, 105, 109), (112, 113, 115, 114), (114, 115, 119, 118), (118, 119, 117, 116), (116, 117, 113, 112), (114, 118, 116, 112), (119, 115, 113, 117), (120, 121, 123, 122), (122, 123, 127, 126), (126, 127, 125, 124), (124, 125, 121, 120), (122, 126, 124, 120), (127, 123, 121, 125), (128, 129, 131, 130), (130, 131, 135, 134), (134, 135, 133, 132), (132, 133, 129, 128), (130, 134, 132, 128), (135, 131, 129, 133), (136, 137, 139, 138), (138, 139, 143, 142), (142, 143, 141, 140), (140, 141, 137, 136), (138, 142, 140, 136), (143, 139, 137, 141), (144, 145, 147, 146), (146, 147, 151, 150), (150, 151, 149, 148), (148, 149, 145, 144), (146, 150, 148, 144), (151, 147, 145, 149), (152, 153, 155, 154), (154, 155, 159, 158), (158, 159, 157, 156), (156, 157, 153, 152), (154, 158, 156, 152), (159, 155, 153, 157), (160, 161, 163, 162), (162, 163, 167, 166), (166, 167, 165, 164), (164, 165, 161, 160), (162, 166, 164, 160), (167, 163, 161, 165), (168, 169, 171, 170), (170, 171, 175, 174), (174, 175, 173, 172), (172, 173, 169, 168), (170, 174, 172, 168), (175, 171, 169, 173), (176, 177, 179, 178), (178, 179, 183, 182), (182, 183, 181, 180), (180, 181, 177, 176), (178, 182, 180, 176), (183, 179, 177, 181), (184, 185, 187, 186), (186, 187, 191, 190), (190, 191, 189, 188), (188, 189, 185, 184), (186, 190, 188, 184), (191, 187, 185, 189), (192, 193, 195, 194), (194, 195, 199, 198), (198, 199, 197, 196), (196, 197, 193, 192), (194, 198, 196, 192), (199, 195, 193, 197), (200, 201, 203, 202), (202, 203, 207, 206), (206, 207, 205, 204), (204, 205, 201, 200), (202, 206, 204, 200), (207, 203, 201, 205), (208, 209, 211, 210), (210, 211, 215, 214), (214, 215, 213, 212), (212, 213, 209, 208), (210, 214, 212, 208), (215, 211, 209, 213), (216, 217, 219, 218), (218, 219, 223, 222), (222, 223, 221, 220), (220, 221, 217, 216), (218, 222, 220, 216), (223, 219, 217, 221), (224, 225, 227, 226), (226, 227, 231, 230), (230, 231, 229, 228), (228, 229, 225, 224), (226, 230, 228, 224), (231, 227, 225, 229), (232, 233, 235, 234), (234, 235, 239, 238), (238, 239, 237, 236), (236, 237, 233, 232), (234, 238, 236, 232), (239, 235, 233, 237), (240, 241, 243, 242), (242, 243, 247, 246), (246, 247, 245, 244), (244, 245, 241, 240), (242, 246, 244, 240), (247, 243, 241, 245), (248, 249, 251, 250), (250, 251, 255, 254), (254, 255, 253, 252), (252, 253, 249, 248), (250, 254, 252, 248), (255, 251, 249, 253), (256, 257, 259, 258), (258, 259, 263, 262), (262, 263, 261, 260), (260, 261, 257, 256), (258, 262, 260, 256), (263, 259, 257, 261), (264, 265, 267, 266), (266, 267, 271, 270), (270, 271, 269, 268), (268, 269, 265, 264), (266, 270, 268, 264), (271, 267, 265, 269), (272, 273, 275, 274), (274, 275, 279, 278), (278, 279, 277, 276), (276, 277, 273, 272), (274, 278, 276, 272), (279, 275, 273, 277), (280, 281, 283, 282), (282, 283, 287, 286), (286, 287, 285, 284), (284, 285, 281, 280), (282, 286, 284, 280), (287, 283, 281, 285), (288, 289, 291, 290), (290, 291, 295, 294), (294, 295, 293, 292), (292, 293, 289, 288), (290, 294, 292, 288), (295, 291, 289, 293), (296, 297, 299, 298), (298, 299, 303, 302), (302, 303, 301, 300), (300, 301, 297, 296), (298, 302, 300, 296), (303, 299, 297, 301), (304, 305, 307, 306), (306, 307, 311, 310), (310, 311, 309, 308), (308, 309, 305, 304), (306, 310, 308, 304), (311, 307, 305, 309), (312, 313, 315, 314), (314, 315, 319, 318), (318, 319, 317, 316), (316, 317, 313, 312), (314, 318, 316, 312), (319, 315, 313, 317), (320, 321, 323, 322), (322, 323, 327, 326), (326, 327, 325, 324), (324, 325, 321, 320), (322, 326, 324, 320), (327, 323, 321, 325), (328, 329, 331, 330), (330, 331, 335, 334), (334, 335, 333, 332), (332, 333, 329, 328), (330, 334, 332, 328), (335, 331, 329, 333), (336, 337, 339, 338), (338, 339, 343, 342), (342, 343, 341, 340), (340, 341, 337, 336), (338, 342, 340, 336), (343, 339, 337, 341), (344, 345, 347, 346), (346, 347, 351, 350), (350, 351, 349, 348), (348, 349, 345, 344), (346, 350, 348, 344), (351, 347, 345, 349), (352, 353, 355, 354), (354, 355, 359, 358), (358, 359, 357, 356), (356, 357, 353, 352), (354, 358, 356, 352), (359, 355, 353, 357), (360, 361, 363, 362), (362, 363, 367, 366), (366, 367, 365, 364), (364, 365, 361, 360), (362, 366, 364, 360), (367, 363, 361, 365), (368, 369, 371, 370), (370, 371, 375, 374), (374, 375, 373, 372), (372, 373, 369, 368), (370, 374, 372, 368), (375, 371, 369, 373), (376, 377, 379, 378), (378, 379, 383, 382), (382, 383, 381, 380), (380, 381, 377, 376), (378, 382, 380, 376), (383, 379, 377, 381), (384, 385, 387, 386), (386, 387, 391, 390), (390, 391, 389, 388), (388, 389, 385, 384), (386, 390, 388, 384), (391, 387, 385, 389), (392, 393, 395, 394), (394, 395, 399, 398), (398, 399, 397, 396), (396, 397, 393, 392), (394, 398, 396, 392), (399, 395, 393, 397), (400, 401, 403, 402), (402, 403, 407, 406), (406, 407, 405, 404), (404, 405, 401, 400), (402, 406, 404, 400), (407, 403, 401, 405), (408, 409, 411, 410), (410, 411, 415, 414), (414, 415, 413, 412), (412, 413, 409, 408), (410, 414, 412, 408), (415, 411, 409, 413), (416, 417, 419, 418), (418, 419, 423, 422), (422, 423, 421, 420), (420, 421, 417, 416), (418, 422, 420, 416), (423, 419, 417, 421), (424, 425, 427, 426), (426, 427, 431, 430), (430, 431, 429, 428), (428, 429, 425, 424), (426, 430, 428, 424), (431, 427, 425, 429), (432, 433, 435, 434), (434, 435, 439, 438), (438, 439, 437, 436), (436, 437, 433, 432), (434, 438, 436, 432), (439, 435, 433, 437), (440, 441, 443, 442), (442, 443, 447, 446), (446, 447, 445, 444), (444, 445, 441, 440), (442, 446, 444, 440), (447, 443, 441, 445), (448, 449, 451, 450), (450, 451, 455, 454), (454, 455, 453, 452), (452, 453, 449, 448), (450, 454, 452, 448), (455, 451, 449, 453), (456, 457, 459, 458), (458, 459, 463, 462), (462, 463, 461, 460), (460, 461, 457, 456), (458, 462, 460, 456), (463, 459, 457, 461), (464, 465, 467, 466), (466, 467, 471, 470), (470, 471, 469, 468), (468, 469, 465, 464), (466, 470, 468, 464), (471, 467, 465, 469), (472, 473, 475, 474), (474, 475, 479, 478), (478, 479, 477, 476), (476, 477, 473, 472), (474, 478, 476, 472), (479, 475, 473, 477), (480, 481, 483, 482), (482, 483, 487, 486), (486, 487, 485, 484), (484, 485, 481, 480), (482, 486, 484, 480), (487, 483, 481, 485), (488, 489, 491, 490), (490, 491, 495, 494), (494, 495, 493, 492), (492, 493, 489, 488), (490, 494, 492, 488), (495, 491, 489, 493), (496, 497, 499, 498), (498, 499, 503, 502), (502, 503, 501, 500), (500, 501, 497, 496), (498, 502, 500, 496), (503, 499, 497, 501), (504, 505, 507, 506), (506, 507, 511, 510), (510, 511, 509, 508), (508, 509, 505, 504), (506, 510, 508, 504), (511, 507, 505, 509), (512, 513, 515, 514), (514, 515, 519, 518), (518, 519, 517, 516), (516, 517, 513, 512), (514, 518, 516, 512), (519, 515, 513, 517), (520, 521, 523, 522), (522, 523, 527, 526), (526, 527, 525, 524), (524, 525, 521, 520), (522, 526, 524, 520), (527, 523, 521, 525), (528, 529, 531, 530), (530, 531, 535, 534), (534, 535, 533, 532), (532, 533, 529, 528), (530, 534, 532, 528), (535, 531, 529, 533), (536, 537, 539, 538), (538, 539, 543, 542), (542, 543, 541, 540), (540, 541, 537, 536), (538, 542, 540, 536), (543, 539, 537, 541), (544, 545, 547, 546), (546, 547, 551, 550), (550, 551, 549, 548), (548, 549, 545, 544), (546, 550, 548, 544), (551, 547, 545, 549), (552, 553, 555, 554), (554, 555, 559, 558), (558, 559, 557, 556), (556, 557, 553, 552), (554, 558, 556, 552), (559, 555, 553, 557), (560, 561, 563, 562), (562, 563, 567, 566), (566, 567, 565, 564), (564, 565, 561, 560), (562, 566, 564, 560), (567, 563, 561, 565), (568, 569, 571, 570), (570, 571, 575, 574), (574, 575, 573, 572), (572, 573, 569, 568), (570, 574, 572, 568), (575, 571, 569, 573), (576, 577, 579, 578), (578, 579, 583, 582), (582, 583, 581, 580), (580, 581, 577, 576), (578, 582, 580, 576), (583, 579, 577, 581), (584, 585, 587, 586), (586, 587, 591, 590), (590, 591, 589, 588), (588, 589, 585, 584), (586, 590, 588, 584), (591, 587, 585, 589), (592, 593, 595, 594), (594, 595, 599, 598), (598, 599, 597, 596), (596, 597, 593, 592), (594, 598, 596, 592), (599, 595, 593, 597), (600, 601, 603, 602), (602, 603, 607, 606), (606, 607, 605, 604), (604, 605, 601, 600), (602, 606, 604, 600), (607, 603, 601, 605), (608, 609, 611, 610), (610, 611, 615, 614), (614, 615, 613, 612), (612, 613, 609, 608), (610, 614, 612, 608), (615, 611, 609, 613), (616, 617, 619, 618), (618, 619, 623, 622), (622, 623, 621, 620), (620, 621, 617, 616), (618, 622, 620, 616), (623, 619, 617, 621), (624, 625, 627, 626), (626, 627, 631, 630), (630, 631, 629, 628), (628, 629, 625, 624), (626, 630, 628, 624), (631, 627, 625, 629), (632, 633, 635, 634), (634, 635, 639, 638), (638, 639, 637, 636), (636, 637, 633, 632), (634, 638, 636, 632), (639, 635, 633, 637), (640, 641, 643, 642), (642, 643, 647, 646), (646, 647, 645, 644), (644, 645, 641, 640), (642, 646, 644, 640), (647, 643, 641, 645), (648, 649, 651, 650), (650, 651, 655, 654), (654, 655, 653, 652), (652, 653, 649, 648), (650, 654, 652, 648), (655, 651, 649, 653), (656, 657, 659, 658), (658, 659, 663, 662), (662, 663, 661, 660), (660, 661, 657, 656), (658, 662, 660, 656), (663, 659, 657, 661), (664, 665, 667, 666), (666, 667, 671, 670), (670, 671, 669, 668), (668, 669, 665, 664), (666, 670, 668, 664), (671, 667, 665, 669), (672, 673, 675, 674), (674, 675, 679, 678), (678, 679, 677, 676), (676, 677, 673, 672), (674, 678, 676, 672), (679, 675, 673, 677), (680, 681, 683, 682), (682, 683, 687, 686), (686, 687, 685, 684), (684, 685, 681, 680), (682, 686, 684, 680), (687, 683, 681, 685), (688, 689, 691, 690), (690, 691, 695, 694), (694, 695, 693, 692), (692, 693, 689, 688), (690, 694, 692, 688), (695, 691, 689, 693), (696, 697, 699, 698), (698, 699, 703, 702), (702, 703, 701, 700), (700, 701, 697, 696), (698, 702, 700, 696), (703, 699, 697, 701), (704, 705, 707, 706), (706, 707, 711, 710), (710, 711, 709, 708), (708, 709, 705, 704), (706, 710, 708, 704), (711, 707, 705, 709), (712, 713, 715, 714), (714, 715, 719, 718), (718, 719, 717, 716), (716, 717, 713, 712), (714, 718, 716, 712), (719, 715, 713, 717), (720, 721, 723, 722), (722, 723, 727, 726), (726, 727, 725, 724), (724, 725, 721, 720), (722, 726, 724, 720), (727, 723, 721, 725), (728, 729, 731, 730), (730, 731, 735, 734), (734, 735, 733, 732), (732, 733, 729, 728), (730, 734, 732, 728), (735, 731, 729, 733), (736, 737, 739, 738), (738, 739, 743, 742), (742, 743, 741, 740), (740, 741, 737, 736), (738, 742, 740, 736), (743, 739, 737, 741), (744, 745, 747, 746), (746, 747, 751, 750), (750, 751, 749, 748), (748, 749, 745, 744), (746, 750, 748, 744), (751, 747, 745, 749), (752, 753, 755, 754), (754, 755, 759, 758), (758, 759, 757, 756), (756, 757, 753, 752), (754, 758, 756, 752), (759, 755, 753, 757), (760, 761, 763, 762), (762, 763, 767, 766), (766, 767, 765, 764), (764, 765, 761, 760), (762, 766, 764, 760), (767, 763, 761, 765), (768, 769, 771, 770), (770, 771, 775, 774), (774, 775, 773, 772), (772, 773, 769, 768), (770, 774, 772, 768), (775, 771, 769, 773), (776, 777, 779, 778), (778, 779, 783, 782), (782, 783, 781, 780), (780, 781, 777, 776), (778, 782, 780, 776), (783, 779, 777, 781), (784, 785, 787, 786), (786, 787, 791, 790), (790, 791, 789, 788), (788, 789, 785, 784), (786, 790, 788, 784), (791, 787, 785, 789), (792, 793, 795, 794), (794, 795, 799, 798), (798, 799, 797, 796), (796, 797, 793, 792), (794, 798, 796, 792), (799, 795, 793, 797), (800, 801, 803, 802), (802, 803, 807, 806), (806, 807, 805, 804), (804, 805, 801, 800), (802, 806, 804, 800), (807, 803, 801, 805), (819, 814, 813, 816), (818, 812, 815, 817), (816, 813, 809, 808), (817, 815, 811, 810), (810, 811, 814, 819), (808, 809, 812, 818), (810, 819, 820, 829), (811, 815, 824, 828), (818, 817, 822, 821), (812, 809, 830, 827), (808, 818, 821, 831), (814, 811, 828, 825), (816, 808, 831, 823), (813, 814, 825, 826), (817, 810, 829, 822), (815, 812, 827, 824), (819, 816, 823, 820), (809, 813, 826, 830), (831, 821, 827, 830), (829, 820, 825, 828), (822, 829, 828, 824), (823, 831, 830, 826), (821, 822, 824, 827), (820, 823, 826, 825)])
me_cube_006.use_remesh_preserve_volume = False
me_cube_006.use_remesh_preserve_attributes = False
me_cube_006.use_mirror_vertex_groups = False
me_cube_006.update()
me_cylinder_001 = bpy.data.meshes.new('Cylinder.001')
me_cylinder_001.from_pydata([(1.687, -2.736, 1.394), (-1.526, 2.829, 1.394), (3.213, -0.09291, 1.394), (-3.213, -0.09291, 1.394), (1.526, -2.829, 1.394), (-1.687, 2.736, 1.394), (3.213, 0.09291, 1.394), (-3.213, 0.09291, 1.394), (1.606, -2.781, 1.394), (-1.606, 2.781, 1.394), (3.211, -2.201e-07, 1.394), (-3.211, 3.336e-07, 1.394), (-3.398, 3.336e-07, 1.897), (-1.699, -2.942, 1.897), (1.699, 2.942, 1.897), (3.398, -2.201e-07, 1.897), (-1.699, 2.942, 1.897), (1.699, -2.942, 1.897), (-3.398, 0.09291, 1.897), (-1.618, -2.989, 1.897), (1.779, 2.896, 1.897), (3.398, 0.09291, 1.897), (-1.779, 2.896, 1.897), (1.618, -2.989, 1.897), (-3.398, -0.09291, 1.897), (-1.779, -2.896, 1.897), (1.618, 2.989, 1.897), (3.398, -0.09291, 1.897), (-1.618, 2.989, 1.897), (1.779, -2.896, 1.897), (-3.398, 0.09291, 1.665), (3.398, 0.09291, 1.665), (-1.779, 2.896, 1.665), (1.618, -2.989, 1.665), (-3.398, 3.336e-07, 1.665), (-3.398, -0.09291, 1.665), (3.398, -2.201e-07, 1.665), (3.398, -0.09291, 1.665), (-1.699, 2.942, 1.665), (-1.618, 2.989, 1.665), (1.699, -2.942, 1.665), (1.779, -2.896, 1.665), (-3.211, 3.336e-07, 1.897), (3.211, -2.201e-07, 1.897), (-1.606, 2.781, 1.897), (1.606, -2.781, 1.897), (-3.213, 0.09291, 1.897), (3.213, 0.09291, 1.897), (-1.687, 2.736, 1.897), (1.526, -2.829, 1.897), (-3.213, -0.09291, 1.897), (3.213, -0.09291, 1.897), (-1.526, 2.829, 1.897), (1.687, -2.736, 1.897), (1.618, 2.989, 1.665), (1.526, 2.829, 1.394), (-1.779, -2.896, 1.665), (-1.687, -2.736, 1.394), (1.779, 2.896, 1.665), (1.687, 2.736, 1.394), (-1.618, -2.989, 1.665), (-1.526, -2.829, 1.394), (-1.606, -2.781, 1.897), (1.606, 2.781, 1.897), (-1.526, -2.829, 1.897), (1.687, 2.736, 1.897), (-1.687, -2.736, 1.897), (1.526, 2.829, 1.897), (1.699, 2.942, 1.665), (1.606, 2.781, 1.394), (-1.699, -2.942, 1.665), (-1.606, -2.781, 1.394), (-3.213, 0.09291, 1.226), (-3.211, 3.336e-07, 1.226), (1.687, 2.736, 1.226), (1.606, 2.781, 1.226), (1.526, -2.829, 1.226), (1.606, -2.781, 1.226), (-1.687, -2.736, 1.226), (-1.606, -2.781, 1.226), (3.213, -0.09291, 1.226), (3.211, -2.201e-07, 1.226), (-1.526, 2.829, 1.226), (-1.606, 2.781, 1.226), (1.687, -2.736, 1.226), (1.526, 2.829, 1.226), (-3.213, -0.09291, 1.226), (-1.687, 2.736, 1.226), (3.213, 0.09291, 1.226), (-1.526, -2.829, 1.226), (1.779, -2.896, 1.479), (-1.618, 2.989, 1.479), (3.398, -0.09291, 1.479), (-3.398, -0.09291, 1.479), (1.618, -2.989, 1.479), (-1.779, 2.896, 1.479), (3.398, 0.09291, 1.479), (-3.398, 0.09291, 1.479), (1.699, -2.942, 1.479), (-1.699, 2.942, 1.479), (3.398, -2.201e-07, 1.479), (-3.398, 3.336e-07, 1.479), (-1.618, -2.989, 1.479), (-1.699, -2.942, 1.479), (1.779, 2.896, 1.479), (1.699, 2.942, 1.479), (-1.779, -2.896, 1.479), (1.618, 2.989, 1.479), (-1.832, 0.08468, -0.6686), (-1.821, 2.109e-07, -0.6646), (0.9893, 1.544, -0.6686), (0.9104, 1.577, -0.6646), (0.8426, -1.629, -0.6686), (0.9104, -1.577, -0.6646), (-0.9893, -1.544, -0.6686), (-0.9104, -1.577, -0.6646), (1.832, -0.08467, -0.6686), (1.821, -1.109e-07, -0.6646), (-0.8426, 1.629, -0.6686), (-0.9104, 1.577, -0.6646), (0.9893, -1.544, -0.6686), (0.8426, 1.629, -0.6686), (-1.832, -0.08467, -0.6686), (-0.9893, 1.544, -0.6686), (1.832, 0.08467, -0.6686), (-0.8426, -1.629, -0.6686), (0.8567, -1.645, -0.8171), (0.8567, 1.645, -0.8171), (-1.853, -0.0804, -0.8171), (-1.853, 0.0804, -0.8171), (-1.848, 2.109e-07, -0.824), (0.996, 1.564, -0.8171), (0.924, 1.6, -0.824), (0.924, -1.6, -0.824), (-0.996, -1.564, -0.8171), (-0.924, -1.6, -0.824), (1.853, -0.0804, -0.8171), (1.848, -1.109e-07, -0.824), (-0.8567, 1.645, -0.8171), (-0.924, 1.6, -0.824), (0.996, -1.564, -0.8171), (-0.996, 1.564, -0.8171), (1.853, 0.0804, -0.8171), (-0.8567, -1.645, -0.8171), (-1.832, 0.08468, -0.619), (-1.821, 2.109e-07, -0.6124), (0.9893, 1.544, -0.619), (0.9104, 1.577, -0.6124), (0.8426, -1.629, -0.619), (0.9104, -1.577, -0.6124), (-0.9893, -1.544, -0.619), (-0.9104, -1.577, -0.6124), (1.832, -0.08467, -0.619), (1.821, -1.109e-07, -0.6124), (-0.8426, 1.629, -0.619), (-0.9104, 1.577, -0.6124), (0.9893, -1.544, -0.619), (0.8426, 1.629, -0.619), (-1.832, -0.08467, -0.619), (-0.9893, 1.544, -0.619), (1.832, 0.08467, -0.619), (-0.8426, -1.629, -0.619), (0.8567, -1.645, -0.866), (0.8567, 1.645, -0.866), (-1.853, -0.0804, -0.866), (-1.853, 0.0804, -0.866), (-1.848, 2.109e-07, -0.8776), (0.996, 1.564, -0.866), (0.924, 1.6, -0.8776), (0.924, -1.6, -0.8776), (-0.996, -1.564, -0.866), (-0.924, -1.6, -0.8776), (1.853, -0.0804, -0.866), (1.848, -1.109e-07, -0.8776), (-0.8567, 1.645, -0.866), (-0.924, 1.6, -0.8776), (0.996, -1.564, -0.866), (-0.996, 1.564, -0.866), (1.853, 0.0804, -0.866), (-0.8567, -1.645, -0.866), (-1.832, 0.08468, -0.6686), (-1.821, 2.109e-07, -0.6646), (0.9893, 1.544, -0.6686), (0.9104, 1.577, -0.6646), (0.8426, -1.629, -0.6686), (0.9104, -1.577, -0.6646), (-0.9893, -1.544, -0.6686), (-0.9104, -1.577, -0.6646), (1.832, -0.08467, -0.6686), (1.821, -1.109e-07, -0.6646), (-0.8426, 1.629, -0.6686), (-0.9104, 1.577, -0.6646), (0.9893, -1.544, -0.6686), (0.8426, 1.629, -0.6686), (-1.832, -0.08467, -0.6686), (-0.9893, 1.544, -0.6686), (1.832, 0.08467, -0.6686), (-0.8426, -1.629, -0.6686), (0.8567, -1.645, -0.8171), (0.8567, 1.645, -0.8171), (-1.853, -0.0804, -0.8171), (-1.853, 0.0804, -0.8171), (-1.848, 2.109e-07, -0.824), (0.996, 1.564, -0.8171), (0.924, 1.6, -0.824), (0.924, -1.6, -0.824), (-0.996, -1.564, -0.8171), (-0.924, -1.6, -0.824), (1.853, -0.0804, -0.8171), (1.848, -1.109e-07, -0.824), (-0.8567, 1.645, -0.8171), (-0.924, 1.6, -0.824), (0.996, -1.564, -0.8171), (-0.996, 1.564, -0.8171), (1.853, 0.0804, -0.8171), (-0.8567, -1.645, -0.8171), (-1.596, 1.902e-07, -0.6285), (-1.62, 1.902e-07, -0.861), (0.7982, 1.382, -0.6285), (0.8102, 1.403, -0.861), (-0.7982, -1.382, -0.6285), (-0.8102, -1.403, -0.861), (0.7982, -1.382, -0.6285), (0.8102, -1.403, -0.861), (1.596, -9.196e-08, -0.6285), (1.62, -9.196e-08, -0.861), (-0.7982, 1.382, -0.6285), (-0.8102, 1.403, -0.861), (-1.606, 0.07424, -0.6343), (0.8674, 1.354, -0.6343), (0.7388, -1.428, -0.6343), (-0.8674, -1.354, -0.6343), (1.606, -0.07424, -0.6343), (-0.7388, 1.428, -0.6343), (0.8674, -1.354, -0.6343), (0.7388, 1.428, -0.6343), (-1.606, -0.07424, -0.6343), (-0.8674, 1.354, -0.6343), (1.606, 0.07424, -0.6343), (-0.7388, -1.428, -0.6343), (0.7511, -1.442, -0.8509), (0.7511, 1.442, -0.8509), (-1.624, -0.07049, -0.8509), (-1.624, 0.07049, -0.8509), (0.8732, 1.371, -0.8509), (-0.8732, -1.371, -0.8509), (1.624, -0.07049, -0.8509), (-0.7511, 1.442, -0.8509), (0.8732, -1.371, -0.8509), (-0.8732, 1.371, -0.8509), (1.624, 0.07049, -0.8509), (-0.7511, -1.442, -0.8509)], [], [(62, 64, 61, 71), (48, 22, 32, 5), (22, 16, 38, 32), (46, 42, 11, 7), (47, 21, 31, 6), (17, 23, 33, 40), (65, 63, 69, 59), (18, 46, 7, 30), (24, 12, 34, 35), (49, 45, 8, 4), (13, 25, 56, 70), (66, 62, 71, 57), (20, 65, 59, 58), (26, 14, 68, 54), (51, 43, 10, 2), (53, 45, 17, 29), (64, 19, 60, 61), (15, 27, 37, 36), (67, 63, 14, 26), (52, 44, 9, 1), (50, 42, 12, 24), (16, 28, 39, 38), (48, 44, 16, 22), (47, 43, 15, 21), (29, 17, 40, 41), (64, 62, 13, 19), (45, 53, 0, 8), (53, 29, 41, 0), (63, 67, 55, 69), (28, 52, 1, 39), (12, 18, 30, 34), (42, 50, 3, 11), (27, 51, 2, 37), (19, 13, 70, 60), (44, 48, 5, 9), (50, 24, 35, 3), (67, 26, 54, 55), (14, 20, 58, 68), (43, 47, 6, 10), (23, 49, 4, 33), (25, 66, 57, 56), (21, 15, 36, 31), (72, 7, 108, 129), (61, 60, 102, 89), (6, 31, 96, 88), (4, 8, 113, 112), (80, 2, 116, 136), (58, 59, 74, 104), (5, 32, 95, 87), (57, 71, 115, 114), (56, 57, 78, 106), (33, 4, 76, 94), (55, 54, 107, 85), (3, 35, 93, 86), (28, 16, 44, 52), (27, 15, 43, 51), (25, 13, 62, 66), (23, 17, 45, 49), (20, 14, 63, 65), (18, 12, 42, 46), (97, 72, 73, 101), (104, 74, 75, 105), (94, 76, 77, 98), (106, 78, 79, 103), (92, 80, 81, 100), (91, 82, 83, 99), (89, 102, 103, 79), (88, 96, 100, 81), (87, 95, 99, 83), (86, 93, 101, 73), (85, 107, 105, 75), (84, 90, 98, 77), (81, 80, 136, 137), (30, 7, 72, 97), (59, 69, 111, 110), (31, 36, 100, 96), (79, 78, 134, 135), (7, 11, 109, 108), (32, 38, 99, 95), (77, 76, 126, 133), (40, 33, 94, 98), (78, 57, 114, 134), (35, 34, 101, 93), (61, 89, 143, 125), (70, 56, 106, 103), (34, 30, 97, 101), (75, 74, 131, 132), (54, 68, 105, 107), (60, 70, 103, 102), (0, 41, 90, 84), (36, 37, 92, 100), (68, 58, 104, 105), (39, 1, 82, 91), (38, 39, 91, 99), (37, 2, 80, 92), (41, 40, 98, 90), (134, 114, 186, 206), (108, 109, 181, 180), (121, 127, 199, 193), (143, 135, 207, 215), (120, 140, 212, 192), (126, 112, 184, 198), (142, 137, 209, 214), (136, 116, 188, 208), (115, 125, 197, 187), (141, 139, 211, 213), (117, 124, 196, 189), (128, 130, 202, 200), (83, 82, 138, 139), (2, 10, 117, 116), (3, 86, 128, 122), (8, 0, 120, 113), (84, 77, 133, 140), (1, 9, 119, 118), (0, 84, 140, 120), (69, 55, 121, 111), (5, 87, 141, 123), (85, 75, 132, 127), (76, 4, 112, 126), (11, 3, 122, 109), (74, 59, 110, 131), (86, 73, 130, 128), (55, 85, 127, 121), (9, 5, 123, 119), (87, 83, 139, 141), (82, 1, 118, 138), (10, 6, 124, 117), (88, 81, 137, 142), (71, 61, 125, 115), (89, 79, 135, 143), (6, 88, 142, 124), (73, 72, 129, 130), (167, 146, 229, 244), (150, 151, 220, 231), (168, 167, 244, 219), (159, 177, 249, 237), (148, 149, 222, 230), (166, 165, 243, 217), (165, 144, 228, 243), (146, 147, 218, 229), (158, 164, 242, 236), (170, 150, 231, 245), (144, 145, 216, 228), (157, 163, 241, 235), (122, 128, 200, 194), (138, 118, 190, 210), (110, 111, 183, 182), (130, 129, 201, 202), (112, 113, 185, 184), (129, 108, 180, 201), (132, 131, 203, 204), (114, 115, 187, 186), (123, 141, 213, 195), (133, 126, 198, 205), (116, 117, 189, 188), (131, 110, 182, 203), (135, 134, 206, 207), (118, 119, 191, 190), (137, 136, 208, 209), (113, 120, 192, 185), (139, 138, 210, 211), (111, 121, 193, 183), (124, 142, 214, 196), (140, 133, 205, 212), (109, 122, 194, 181), (125, 143, 215, 197), (127, 132, 204, 199), (119, 123, 195, 191), (145, 144, 180, 181), (147, 146, 182, 183), (149, 148, 184, 185), (151, 150, 186, 187), (153, 152, 188, 189), (155, 154, 190, 191), (156, 149, 185, 192), (157, 147, 183, 193), (158, 145, 181, 194), (159, 155, 191, 195), (160, 153, 189, 196), (161, 151, 187, 197), (148, 162, 198, 184), (163, 157, 193, 199), (164, 158, 194, 200), (165, 166, 202, 201), (167, 168, 204, 203), (162, 169, 205, 198), (170, 171, 207, 206), (172, 173, 209, 208), (174, 175, 211, 210), (169, 176, 212, 205), (168, 163, 199, 204), (166, 164, 200, 202), (175, 177, 213, 211), (173, 178, 214, 209), (171, 179, 215, 207), (150, 170, 206, 186), (144, 165, 201, 180), (177, 159, 195, 213), (146, 167, 203, 182), (178, 160, 196, 214), (179, 161, 197, 215), (152, 172, 208, 188), (176, 156, 192, 212), (154, 174, 210, 190), (230, 222, 223, 240), (231, 220, 221, 245), (229, 218, 219, 244), (228, 216, 217, 243), (232, 224, 225, 246), (222, 234, 248, 223), (233, 226, 227, 247), (218, 235, 241, 219), (216, 236, 242, 217), (226, 237, 249, 227), (224, 238, 250, 225), (220, 239, 251, 221), (169, 162, 240, 223), (152, 153, 224, 232), (160, 178, 250, 238), (171, 170, 245, 221), (154, 155, 226, 233), (161, 179, 251, 239), (173, 172, 246, 225), (149, 156, 234, 222), (172, 152, 232, 246), (175, 174, 247, 227), (147, 157, 235, 218), (156, 176, 248, 234), (176, 169, 223, 248), (145, 158, 236, 216), (174, 154, 233, 247), (163, 168, 219, 241), (155, 159, 237, 226), (164, 166, 217, 242), (153, 160, 238, 224), (177, 175, 227, 249), (151, 161, 239, 220), (178, 173, 225, 250), (162, 148, 230, 240), (179, 171, 221, 251)])
me_cylinder_001.use_remesh_preserve_volume = False
me_cylinder_001.use_remesh_preserve_attributes = False
me_cylinder_001.use_mirror_vertex_groups = False
me_cylinder_001.update()
me_cylinder_002 = bpy.data.meshes.new('Cylinder.002')
me_cylinder_002.from_pydata([(2.539, 1.466, 5.436), (1.046e-07, 2.932, 5.436), (2.539, -1.466, 5.436), (-1.351e-07, -2.932, 5.436), (-2.539, -1.466, 5.436), (-2.539, 1.466, 5.436), (-2.539, 1.466, 5.119), (-2.539, -1.466, 5.119), (2.539, -1.466, 5.119), (-1.351e-07, -2.932, 5.119), (1.046e-07, 2.932, 5.119), (2.539, 1.466, 5.119)], [], [(2, 1, 4), (2, 3, 9), (0, 2, 8), (5, 1, 10), (4, 5, 6), (3, 4, 7), (1, 0, 11), (10, 11, 7), (1, 2, 0), (2, 4, 3), (4, 1, 5), (2, 9, 8), (0, 8, 11), (5, 10, 6), (4, 6, 7), (3, 7, 9), (1, 11, 10), (8, 7, 11), (10, 7, 6), (7, 8, 9)])
me_cylinder_002.use_remesh_preserve_volume = False
me_cylinder_002.use_remesh_preserve_attributes = False
me_cylinder_002.use_mirror_vertex_groups = False
me_cylinder_002.update()
me_cylinder_003 = bpy.data.meshes.new('Cylinder.003')
me_cylinder_003.from_pydata([(7.165e-09, 1.792, -6.0), (1.552, 0.8959, -6.0), (1.552, -0.8959, -6.0), (-1.534e-07, -1.792, -6.0), (-1.552, -0.8959, -6.0), (-1.552, 0.8959, -6.0), (-0.5179, 1.701, -5.679), (1.732, 1.0, -6.0), (1.732, -1.0, -6.0), (-1.748e-07, -2.0, -6.0), (-1.732, -1.0, -6.0), (-1.214, 1.299, -5.679), (6.819e-07, 1.792, 1.768), (1.552, 0.8959, 1.768), (1.552, -0.8959, 1.768), (5.214e-07, -1.792, 1.768), (-1.552, -0.8959, 1.768), (-1.552, 0.8959, 1.768), (1.732, 1.0, 1.406), (1.732, -1.0, 1.406), (-1.748e-07, -2.0, 1.406), (-1.732, -1.0, 1.406), (-1.732, 1.0, 1.406), (0.0, 2.0, 1.406), (1.732, 0.4019, -1.937), (1.732, 0.4019, -3.21), (1.732, -0.4019, -1.937), (1.732, -0.4019, -3.21), (-0.5179, -1.701, -0.741), (-1.748e-07, -2.0, -3.531), (-1.214, -1.299, -0.741), (-1.732, -1.0, -3.531), (-1.732, 1.0, -1.062), (-1.214, 1.299, -4.406), (-0.5179, 1.701, -4.406), (0.0, 2.0, -1.062), (-1.732, 1.0, -3.531), (-1.732, 1.0, -6.0), (0.0, 2.0, -6.0), (-0.5179, -1.701, 0.5317), (1.732, 1.0, -1.062), (-1.214, -1.299, 0.5317), (1.732, 1.0, -3.531), (1.732, -1.0, -1.062), (1.732, -1.0, -3.531), (-1.748e-07, -2.0, -1.062), (-1.732, -1.0, -1.062), (0.0, 2.0, -3.531), (-0.4547, -1.591, 0.5317), (-1.151, -1.19, 0.5317), (-1.151, 1.19, -4.406), (-1.151, 1.19, -5.679), (-0.4547, 1.591, -5.679), (1.606, 0.4019, -1.937), (1.606, 0.4019, -3.21), (1.606, -0.4019, -1.937), (1.606, -0.4019, -3.21), (-0.4547, -1.591, -0.741), (-1.151, -1.19, -0.741), (-0.4547, 1.591, -4.406), (-1.732, 0.01391, -6.0), (-1.732, 0.8238, -6.0), (-1.552, 0.01363, -6.0), (-1.552, 0.8241, -6.0), (-1.552, 0.1074, 1.768), (-1.552, 0.8241, 1.768), (-1.732, 0.1077, 1.406), (-1.732, 0.8238, 1.406), (-1.732, 0.1077, -3.531), (-1.732, 0.8238, -3.531), (-1.732, 0.1077, -1.062), (-1.732, 0.8238, -1.062), (1.732, 1.0, -4.79), (1.732, -1.0, -4.79), (-1.748e-07, -2.0, -4.79), (-1.732, -1.0, -4.79), (-1.732, 1.0, -4.79), (0.0, 2.0, -4.79), (-1.214, 1.299, -5.121), (-0.5179, 1.701, -5.121), (-1.151, 1.19, -5.121), (-0.4547, 1.591, -5.121), (-1.732, 0.01391, -4.521), (-1.732, 0.8238, -4.521), (-1.552, 0.8959, -4.786), (-1.552, -0.8959, -4.786), (-1.13e-08, -1.792, -4.786), (1.552, -0.8959, -4.786), (1.552, 0.8959, -4.786), (1.492e-07, 1.792, -4.786), (-1.552, 0.01363, -4.517), (-1.552, 0.8241, -4.517)], [], [(91, 84, 17, 65), (1, 0, 38, 7), (2, 1, 7, 8), (3, 2, 8, 9), (4, 3, 9, 10), (62, 4, 10, 60), (0, 5, 37, 38), (87, 86, 15, 14), (89, 88, 13, 12), (84, 89, 12, 17), (86, 85, 16, 15), (88, 87, 14, 13), (32, 22, 23, 35), (71, 67, 22, 32), (27, 25, 54, 56), (43, 19, 20, 45), (40, 18, 19, 43), (35, 23, 18, 40), (77, 47, 42, 72), (47, 35, 40, 42), (72, 42, 44, 73), (6, 11, 51, 52), (73, 44, 29, 74), (44, 43, 45, 29), (74, 29, 31, 75), (29, 45, 46, 31), (83, 69, 36, 76), (69, 71, 32, 36), (33, 34, 59, 50), (36, 32, 35, 47), (78, 11, 37, 76), (11, 6, 38, 37), (41, 39, 20, 21), (24, 25, 42, 40), (27, 26, 43, 44), (39, 28, 45, 20), (30, 41, 21, 46), (79, 34, 47, 77), (25, 27, 44, 42), (26, 24, 40, 43), (28, 30, 46, 45), (34, 33, 36, 47), (57, 48, 49, 58), (54, 53, 55, 56), (80, 50, 59, 81), (28, 39, 48, 57), (24, 26, 55, 53), (41, 30, 58, 49), (39, 41, 49, 48), (25, 24, 53, 54), (30, 28, 57, 58), (78, 33, 50, 80), (79, 6, 52, 81), (26, 27, 56, 55), (31, 46, 70, 68), (68, 70, 71, 69), (75, 31, 68, 82), (82, 68, 69, 83), (46, 21, 66, 70), (70, 66, 67, 71), (5, 63, 61, 37), (85, 90, 64, 16), (90, 91, 65, 64), (10, 75, 82, 60), (34, 79, 81, 59), (11, 78, 80, 51), (51, 80, 81, 52), (6, 79, 77, 38), (33, 78, 76, 36), (61, 83, 76, 37), (9, 74, 75, 10), (8, 73, 74, 9), (7, 72, 73, 8), (38, 77, 72, 7), (4, 62, 90, 85), (1, 2, 87, 88), (3, 4, 85, 86), (5, 0, 89, 84), (0, 1, 88, 89), (2, 3, 86, 87), (63, 5, 84, 91), (83, 61, 63, 91), (82, 83, 91, 90), (82, 90, 62, 60)])
me_cylinder_003.use_remesh_preserve_volume = False
me_cylinder_003.use_remesh_preserve_attributes = False
me_cylinder_003.use_mirror_vertex_groups = False
me_cylinder_003.update()
me_cylinder_004 = bpy.data.meshes.new('Cylinder.004')
me_cylinder_004.from_pydata([(0.1039, -1.94, 2.648), (0.1039, -1.94, 4.02), (1.628, -1.06, 2.648), (1.628, -1.06, 4.02), (1.628, 1.06, 2.648), (1.628, 1.06, 4.02), (0.0, 2.0, 1.914), (1.732, 1.0, 1.914), (1.732, -1.0, 1.914), (-1.748e-07, -2.0, 1.914), (-1.732, -1.0, 1.914), (-1.732, 1.0, 1.914), (0.0, 2.0, 5.304), (1.732, 1.0, 5.304), (1.732, -1.0, 5.304), (-1.748e-07, -2.0, 5.304), (-1.732, -1.0, 5.304), (-1.732, 1.0, 5.304), (-1.732, -0.88, 4.02), (-1.732, -0.88, 2.648), (-1.732, 0.88, 4.02), (-1.732, 0.88, 2.648), (0.1039, 1.94, 2.648), (0.1039, 1.94, 4.02), (-0.1039, -1.94, 4.02), (-0.1039, -1.94, 2.648), (1.661, -1.041, 4.222), (1.732, -1.0, 2.452), (1.661, 1.041, 4.222), (1.732, 1.0, 2.452), (-1.628, -1.06, 4.02), (-1.628, -1.06, 2.648), (-1.628, 1.06, 4.02), (-1.628, 1.06, 2.648), (-0.1039, 1.94, 2.648), (-0.1039, 1.94, 4.02), (0.07079, -1.959, 4.222), (-1.748e-07, -2.0, 2.452), (-1.732, -0.9183, 4.222), (-1.732, -1.0, 2.452), (-1.732, 0.9183, 4.222), (-1.732, 1.0, 2.452), (0.0, 2.0, 2.452), (0.07079, 1.959, 4.222), (1.732, 0.9177, 1.914), (1.732, -0.9177, 1.914), (1.732, 0.9177, 5.304), (1.732, -0.9177, 5.304), (1.732, 0.9177, 2.452), (1.732, -0.9177, 2.452), (1.732, 0.9177, 4.222), (1.732, -0.9177, 4.222), (1.732, -1.0, 4.028), (1.732, 1.0, 4.028), (1.628, -1.06, 3.92), (1.628, 1.06, 3.92), (1.732, 0.9177, 4.028), (1.732, -0.9177, 4.028), (1.732, 0.8451, 1.914), (1.732, -0.8451, 1.914), (1.732, 0.4635, 5.304), (1.732, -0.4635, 5.304), (1.732, 0.8451, 2.452), (1.732, -0.8451, 2.452), (1.732, 0.4635, 4.222), (1.732, -0.4635, 4.222), (1.732, 0.4635, 4.028), (1.732, -0.4635, 4.028), (0.07079, -1.959, 4.718), (1.661, -1.041, 4.718), (1.661, 1.041, 4.718), (0.07079, 1.959, 4.718), (-1.732, -0.9183, 4.718), (-1.732, 0.9183, 4.718), (1.732, 0.9177, 4.521), (1.732, -0.9177, 4.521), (1.732, 0.4635, 4.521), (1.732, -0.4635, 4.521), (-0.07009, -1.96, 4.719), (-0.07009, -1.96, 4.221), (1.732, -1.0, 4.8), (1.732, -1.0, 4.14), (1.732, 1.0, 4.8), (1.732, 1.0, 4.14), (-1.662, -1.04, 4.719), (-1.662, -1.04, 4.221), (-1.662, 1.04, 4.719), (-1.662, 1.04, 4.221), (-0.07009, 1.96, 4.221), (-0.07009, 1.96, 4.719), (-1.748e-07, -2.0, 4.8), (-1.748e-07, -2.0, 4.14), (-1.732, -1.0, 4.8), (-1.732, -1.0, 4.14), (-1.732, 1.0, 4.8), (-1.732, 1.0, 4.14), (0.0, 2.0, 4.14), (0.0, 2.0, 4.8)], [], [(6, 42, 29, 7), (94, 17, 12, 97), (92, 16, 17, 94), (90, 15, 16, 92), (80, 14, 15, 90), (75, 47, 14, 80), (97, 12, 13, 82), (45, 49, 27, 8), (57, 51, 81, 52), (8, 27, 37, 9), (9, 37, 39, 10), (10, 39, 41, 11), (11, 41, 42, 6), (0, 1, 91, 37), (54, 2, 27, 52), (55, 5, 83, 53), (18, 19, 39, 93), (21, 20, 95, 41), (23, 22, 42, 96), (22, 4, 29, 42), (5, 23, 96, 83), (2, 0, 37, 27), (1, 3, 81, 91), (19, 21, 41, 39), (20, 18, 93, 95), (24, 25, 37, 91), (31, 30, 93, 39), (32, 33, 41, 95), (34, 35, 96, 42), (25, 31, 39, 37), (30, 24, 91, 93), (33, 34, 42, 41), (35, 32, 95, 96), (53, 83, 50, 56), (67, 65, 51, 57), (7, 29, 48, 44), (59, 63, 49, 45), (82, 13, 46, 74), (77, 61, 47, 75), (29, 53, 56, 48), (4, 55, 53, 29), (3, 54, 52, 81), (49, 57, 52, 27), (74, 46, 60, 76), (76, 60, 61, 77), (44, 48, 62, 58), (56, 50, 64, 66), (66, 64, 65, 67), (83, 82, 74, 50), (51, 75, 80, 81), (36, 68, 90, 91), (69, 26, 81, 80), (28, 70, 82, 83), (72, 38, 93, 92), (40, 73, 94, 95), (43, 28, 83, 96), (26, 36, 91, 81), (38, 40, 95, 93), (71, 43, 96, 97), (70, 71, 97, 82), (68, 69, 80, 90), (73, 72, 92, 94), (78, 79, 91, 90), (85, 84, 92, 93), (86, 87, 95, 94), (79, 85, 93, 91), (87, 88, 96, 95), (88, 89, 97, 96), (84, 78, 90, 92), (89, 86, 94, 97)])
me_cylinder_004.use_remesh_preserve_volume = False
me_cylinder_004.use_remesh_preserve_attributes = False
me_cylinder_004.use_mirror_vertex_groups = False
me_cylinder_004.update()
me_cylinder_006 = bpy.data.meshes.new('Cylinder.006')
me_cylinder_006.from_pydata([(6.819e-07, 1.792, 1.768), (1.552, 0.8959, 1.768), (1.552, -0.8959, 1.768), (5.214e-07, -1.792, 1.768), (-1.552, -0.8959, 1.768), (-1.552, 0.8959, 1.768), (0.0, 2.0, 1.925), (1.732, 1.0, 1.925), (1.732, -1.0, 1.925), (-1.748e-07, -2.0, 1.925), (-1.732, -1.0, 1.925), (-1.732, 1.0, 1.925), (1.877, 1.199, 1.768), (1.877, -1.199, 1.768), (0.1, -2.225, 1.768), (-1.977, -1.026, 1.768), (-1.977, 1.026, 1.768), (0.1, 2.225, 1.768), (0.1, 3.919, 1.768), (-1.375e-07, 4.092, 1.925), (-3.544, 2.046, 1.925), (-3.544, -2.046, 1.925), (-4.04e-07, -4.092, 1.925), (3.544, -2.046, 1.925), (3.544, 2.046, 1.925), (3.344, 2.046, 1.768), (3.344, -2.046, 1.768), (0.1, -3.919, 1.768), (-3.444, -1.873, 1.768), (-3.444, 1.873, 1.768), (0.2146, 0.8897, 1.925), (1.137, 0.8897, 1.925), (1.137, -0.1757, 1.925), (0.2146, -0.1757, 1.925), (-0.9226, -0.5327, 1.925), (-0.9226, 0.5327, 1.925), (0.2146, 0.8903, 1.768), (1.138, 0.8903, 1.768), (1.138, -0.1762, 1.768), (0.2146, -0.1762, 1.768), (-0.9236, -0.5333, 1.768), (-0.9236, 0.5333, 1.768), (1.732, 1.0, 1.406), (1.732, -1.0, 1.406), (-1.748e-07, -2.0, 1.406), (-1.732, -1.0, 1.406), (-1.732, 1.0, 1.406), (0.0, 2.0, 1.406), (4.986e-09, 2.167, 1.406), (1.877, 1.084, 1.406), (1.877, -1.084, 1.406), (-1.845e-07, -2.167, 1.406), (-1.877, -1.084, 1.406), (-1.877, 1.084, 1.406), (-3.344, -2.046, 1.768), (-1.877, -1.199, 1.768), (-0.1, -2.225, 1.768), (-0.1, -3.919, 1.768), (-0.1, 2.225, 1.768), (1.977, 1.026, 1.768), (1.977, -1.026, 1.768), (-1.877, 1.199, 1.768), (-0.1, 3.919, 1.768), (3.444, 1.873, 1.768), (3.444, -1.873, 1.768), (-3.344, 2.046, 1.768), (-3.544, -2.046, 1.768), (-1.877, -1.084, 1.768), (-1.845e-07, -2.167, 1.768), (-4.04e-07, -4.092, 1.768), (1.877, 1.084, 1.768), (1.877, -1.084, 1.768), (-1.877, 1.084, 1.768), (4.986e-09, 2.167, 1.768), (3.544, 2.046, 1.768), (3.544, -2.046, 1.768), (-3.544, 2.046, 1.768), (-1.375e-07, 4.092, 1.768), (-3.444, -1.873, 1.843), (-1.977, -1.026, 1.843), (0.1, -2.225, 1.843), (0.1, -3.919, 1.843), (0.1, 2.225, 1.843), (1.877, 1.199, 1.843), (1.877, -1.199, 1.843), (-1.977, 1.026, 1.843), (0.1, 3.919, 1.843), (3.344, 2.046, 1.843), (3.344, -2.046, 1.843), (-3.444, 1.873, 1.843), (-3.344, -2.046, 1.843), (-1.877, -1.199, 1.843), (-0.1, -2.225, 1.843), (-0.1, -3.919, 1.843), (1.977, 1.026, 1.843), (1.977, -1.026, 1.843), (-1.877, 1.199, 1.843), (-0.1, 2.225, 1.843), (3.444, 1.873, 1.843), (3.444, -1.873, 1.843), (-3.344, 2.046, 1.843), (-0.1, 3.919, 1.843), (-3.355, -1.937, 1.925), (-3.355, 1.937, 1.925), (3.355, 1.937, 1.925), (3.355, -1.937, 1.925), (-1.231e-07, 3.874, 1.925), (-3.801e-07, -3.874, 1.925), (-3.355, 1.937, 2.346), (-3.544, 2.046, 2.346), (3.355, -1.937, 2.346), (3.544, -2.046, 2.346), (-1.375e-07, 4.092, 2.346), (-3.544, -2.046, 2.346), (-4.04e-07, -4.092, 2.346), (3.544, 2.046, 2.346), (-3.355, -1.937, 2.346), (3.355, 1.937, 2.346), (-1.231e-07, 3.874, 2.346), (-3.801e-07, -3.874, 2.346), (3.544, -2.046, 2.21), (3.544, -2.046, 2.06), (3.544, 2.046, 2.06), (3.544, 2.046, 2.21), (-3.544, -2.046, 2.06), (-3.544, -2.046, 2.21), (-3.544, 2.046, 2.21), (-3.544, 2.046, 2.06), (-1.375e-07, 4.092, 2.06), (-1.375e-07, 4.092, 2.21), (-4.04e-07, -4.092, 2.06), (-4.04e-07, -4.092, 2.21), (3.355, 1.937, 2.21), (3.355, 1.937, 2.06), (3.355, -1.937, 2.06), (3.355, -1.937, 2.21), (-3.801e-07, -3.874, 2.21), (-3.801e-07, -3.874, 2.06), (-3.355, -1.937, 2.06), (-3.355, -1.937, 2.21), (-3.355, 1.937, 2.06), (-3.355, 1.937, 2.21), (-1.231e-07, 3.874, 2.06), (-1.231e-07, 3.874, 2.21), (3.46, -1.998, 2.204), (3.46, -1.998, 2.067), (3.46, 1.998, 2.067), (3.46, 1.998, 2.204), (-3.46, -1.998, 2.067), (-3.46, -1.998, 2.204), (-3.46, 1.998, 2.204), (-3.46, 1.998, 2.067), (-1.336e-07, 3.995, 2.067), (-1.336e-07, 3.995, 2.204), (-3.938e-07, -3.995, 2.067), (-3.938e-07, -3.995, 2.204), (-3.167, -1.828, 1.768), (-3.581e-07, -3.657, 1.768), (-1.127e-07, 3.657, 1.768), (3.167, 1.828, 1.768), (-3.167, 1.828, 1.768), (3.167, -1.828, 1.768), (-3.217, -1.742, 1.768), (0.1, -3.657, 1.768), (0.1, 3.657, 1.768), (3.117, 1.915, 1.768), (-3.217, 1.742, 1.768), (3.117, -1.915, 1.768), (-3.117, -1.915, 1.768), (-0.1, -3.657, 1.768), (-0.1, 3.657, 1.768), (3.217, 1.742, 1.768), (-3.117, 1.915, 1.768), (3.217, -1.742, 1.768), (-3.217, -1.742, 1.843), (0.1, -3.657, 1.843), (0.1, 3.657, 1.843), (3.117, 1.915, 1.843), (-3.217, 1.742, 1.843), (3.117, -1.915, 1.843), (-3.117, -1.915, 1.843), (-0.1, -3.657, 1.843), (-0.1, 3.657, 1.843), (3.217, 1.742, 1.843), (-3.117, 1.915, 1.843), (3.217, -1.742, 1.843), (-2.994, -1.728, 1.768), (2.994, 1.728, 1.768), (-2.994, 1.728, 1.768), (2.994, -1.728, 1.768), (-3.045, -1.643, 1.768), (2.945, 1.816, 1.768), (-3.045, 1.643, 1.768), (2.945, -1.816, 1.768), (-2.945, -1.816, 1.768), (3.045, 1.643, 1.768), (-2.945, 1.816, 1.768), (3.045, -1.643, 1.768), (-3.045, -1.643, 1.843), (2.945, 1.816, 1.843), (-3.045, 1.643, 1.843), (2.945, -1.816, 1.843), (-2.945, -1.816, 1.843), (3.045, 1.643, 1.843), (-2.945, 1.816, 1.843), (3.045, -1.643, 1.843), (-3.345e-07, -3.457, 1.768), (-9.645e-08, 3.457, 1.768), (0.1, -3.458, 1.768), (0.1, 3.458, 1.768), (-0.1, -3.458, 1.768), (-0.1, 3.458, 1.768), (0.1, -3.458, 1.843), (0.1, 3.458, 1.843), (-0.1, -3.458, 1.843), (-0.1, 3.458, 1.843)], [], [(139, 141, 108, 116), (55, 56, 92, 91), (123, 129, 112, 115), (172, 65, 100, 184), (126, 125, 113, 109), (132, 135, 110, 117), (48, 73, 70, 49), (49, 70, 71, 50), (50, 71, 68, 51), (51, 68, 67, 52), (52, 67, 72, 53), (53, 72, 73, 48), (76, 20, 19, 77), (66, 21, 20, 76), (69, 22, 21, 66), (75, 23, 22, 69), (74, 24, 23, 75), (77, 19, 24, 74), (16, 15, 79, 85), (60, 59, 94, 95), (120, 123, 115, 111), (167, 26, 88, 179), (136, 139, 116, 119), (171, 63, 98, 183), (8, 7, 31, 32), (10, 9, 33, 34), (6, 11, 35, 30), (7, 6, 30, 31), (9, 8, 32, 33), (11, 10, 34, 35), (35, 34, 33, 30), (1, 2, 38, 37), (4, 5, 41, 40), (2, 3, 39, 38), (0, 1, 37, 36), (5, 0, 36, 41), (3, 4, 40, 39), (39, 40, 41, 36), (30, 33, 39, 36), (31, 30, 36, 37), (32, 31, 37, 38), (33, 32, 38, 39), (46, 53, 48, 47), (45, 52, 53, 46), (44, 51, 52, 45), (43, 50, 51, 44), (42, 49, 50, 43), (47, 48, 49, 42), (190, 15, 67, 186), (163, 27, 69, 157), (17, 12, 70, 73), (13, 14, 68, 71), (15, 16, 72, 67), (25, 18, 77, 74), (27, 26, 75, 69), (29, 28, 66, 76), (209, 17, 73, 207), (165, 25, 74, 159), (166, 29, 76, 160), (193, 13, 71, 189), (168, 54, 66, 156), (210, 56, 68, 206), (59, 60, 71, 70), (56, 55, 67, 68), (61, 58, 73, 72), (64, 63, 74, 75), (54, 57, 69, 66), (62, 65, 76, 77), (170, 62, 77, 158), (195, 59, 70, 187), (196, 61, 72, 188), (173, 64, 75, 161), (177, 176, 86, 87), (180, 181, 93, 90), (178, 174, 78, 89), (185, 183, 98, 99), (182, 184, 100, 101), (175, 179, 88, 81), (18, 25, 87, 86), (197, 60, 95, 205), (58, 61, 96, 97), (26, 27, 81, 88), (63, 64, 99, 98), (28, 29, 89, 78), (162, 28, 78, 174), (57, 54, 90, 93), (164, 18, 86, 176), (208, 14, 80, 212), (65, 62, 101, 100), (191, 12, 83, 199), (194, 55, 91, 202), (12, 17, 82, 83), (211, 58, 97, 215), (192, 16, 85, 200), (169, 57, 93, 181), (14, 13, 84, 80), (11, 6, 106, 103), (8, 9, 107, 105), (7, 8, 105, 104), (10, 11, 103, 102), (6, 7, 104, 106), (9, 10, 102, 107), (119, 116, 113, 114), (118, 117, 115, 112), (116, 108, 109, 113), (117, 110, 111, 115), (110, 119, 114, 111), (108, 118, 112, 109), (125, 131, 114, 113), (141, 143, 118, 108), (143, 132, 117, 118), (131, 120, 111, 114), (135, 136, 119, 110), (129, 126, 109, 112), (19, 20, 127, 128), (130, 121, 145, 154), (22, 23, 121, 130), (131, 125, 149, 155), (21, 22, 130, 124), (127, 124, 148, 151), (23, 24, 122, 121), (126, 129, 153, 150), (20, 21, 124, 127), (129, 123, 147, 153), (24, 19, 128, 122), (124, 130, 154, 148), (105, 107, 137, 134), (134, 137, 136, 135), (106, 104, 133, 142), (142, 133, 132, 143), (103, 106, 142, 140), (140, 142, 143, 141), (107, 102, 138, 137), (137, 138, 139, 136), (104, 105, 134, 133), (133, 134, 135, 132), (102, 103, 140, 138), (138, 140, 141, 139), (152, 151, 150, 153), (154, 145, 144, 155), (148, 154, 155, 149), (145, 146, 147, 144), (151, 148, 149, 150), (146, 152, 153, 147), (125, 126, 150, 149), (121, 122, 146, 145), (120, 131, 155, 144), (122, 128, 152, 146), (128, 127, 151, 152), (123, 120, 144, 147), (210, 169, 181, 214), (29, 166, 178, 89), (62, 170, 182, 101), (54, 168, 180, 90), (25, 165, 177, 87), (27, 163, 175, 81), (209, 164, 176, 213), (190, 162, 174, 198), (64, 173, 185, 99), (212, 201, 179, 175), (215, 204, 184, 182), (205, 203, 183, 185), (200, 198, 174, 178), (202, 214, 181, 180), (199, 213, 176, 177), (197, 173, 161, 189), (65, 172, 160, 76), (63, 171, 159, 74), (211, 170, 158, 207), (57, 169, 157, 69), (194, 168, 156, 186), (26, 167, 161, 75), (192, 166, 160, 188), (191, 165, 159, 187), (18, 164, 158, 77), (208, 163, 157, 206), (28, 162, 156, 66), (195, 171, 183, 203), (193, 167, 179, 201), (196, 172, 184, 204), (61, 196, 204, 96), (13, 193, 201, 84), (59, 195, 203, 94), (14, 208, 206, 68), (12, 191, 187, 70), (16, 192, 188, 72), (55, 194, 186, 67), (58, 211, 207, 73), (60, 197, 189, 71), (83, 82, 213, 199), (91, 92, 214, 202), (85, 79, 198, 200), (95, 94, 203, 205), (97, 96, 204, 215), (80, 84, 201, 212), (15, 190, 198, 79), (17, 209, 213, 82), (56, 210, 214, 92), (166, 192, 200, 178), (170, 211, 215, 182), (168, 194, 202, 180), (165, 191, 199, 177), (163, 208, 212, 175), (173, 197, 205, 185), (172, 196, 188, 160), (171, 195, 187, 159), (169, 210, 206, 157), (167, 193, 189, 161), (164, 209, 207, 158), (162, 190, 186, 156)])
me_cylinder_006.use_remesh_preserve_volume = False
me_cylinder_006.use_remesh_preserve_attributes = False
me_cylinder_006.use_mirror_vertex_groups = False
me_cylinder_006.update()
me_plane_001 = bpy.data.meshes.new('Plane.001')
me_plane_001.from_pydata([(-0.06556, 0.1841, 0.03448), (0.06556, 0.1841, 0.03448), (-0.06556, 0.3152, 0.03448), (0.06556, 0.3152, 0.03448), (-0.1992, 0.9713, 0.0), (0.1992, 0.9713, 0.0), (-0.03091, 0.4955, 0.0), (0.03091, 0.4955, 0.0), (-0.014, 0.3274, 0.03448), (0.014, 0.3274, 0.03448), (-0.1992, 1.044, 0.0), (0.1992, 1.044, 0.0), (-0.06556, 0.3152, 0.11), (-0.06556, 0.1841, 0.11), (0.06556, 0.1841, 0.11), (0.06556, 0.3152, 0.11), (0.1992, 0.9713, 0.0499), (-0.1992, 0.9713, 0.0499), (-0.014, 0.3274, 0.05727), (0.03091, 0.4955, 0.0499), (-0.03091, 0.4955, 0.0499), (0.014, 0.3274, 0.05727), (0.1992, 1.044, 0.0499), (-0.1992, 1.044, 0.0499)], [], [(0, 2, 3, 1), (6, 4, 5, 7), (8, 6, 7, 9), (2, 8, 9, 3), (4, 10, 11, 5), (13, 14, 15, 12), (20, 19, 16, 17), (18, 21, 19, 20), (12, 15, 21, 18), (17, 16, 22, 23), (6, 8, 18, 20), (2, 0, 13, 12), (4, 6, 20, 17), (10, 4, 17, 23), (3, 9, 21, 15), (0, 1, 14, 13), (9, 7, 19, 21), (5, 11, 22, 16), (8, 2, 12, 18), (1, 3, 15, 14), (7, 5, 16, 19), (11, 10, 23, 22)])
me_plane_001.use_remesh_preserve_volume = False
me_plane_001.use_remesh_preserve_attributes = False
me_plane_001.use_mirror_vertex_groups = False
me_plane_001.update()
me_plane_002 = bpy.data.meshes.new('Plane.002')
me_plane_002.from_pydata([(-1.608, -1.0, 0.0), (1.0, -1.0, 0.0), (-1.608, 1.0, 0.0), (1.0, 1.0, 0.0), (-1.608, 1.0, 1.991), (-1.608, -1.0, 1.991), (1.0, -1.0, 1.991), (1.0, 1.0, 1.991), (-1.522, -1.0, 0.0), (-1.522, 1.0, 0.0), (-1.522, -1.0, 1.991), (-1.522, 1.0, 1.991), (-1.608, 0.007703, 0.0), (1.0, 0.007703, 0.0), (-1.608, 0.007703, 1.991), (1.0, -0.0975, 1.991), (-1.522, 0.007703, 1.991), (-1.522, 0.007703, 0.0), (1.0, 0.84, 0.0), (1.0, 0.84, 1.991), (-1.522, 0.84, 1.991), (-1.608, 0.84, 0.0), (-1.608, 0.84, 1.991), (-1.522, 0.84, 0.0), (-1.522, 0.84, 1.9), (-1.522, 0.007703, 1.9), (1.0, 0.007703, 1.9), (1.0, 0.84, 1.9), (-1.151, -1.0, 0.0), (-0.2876, -1.0, 0.0), (-1.151, -1.0, 1.991), (-0.2876, -1.0, 1.991), (-0.2876, 1.0, 0.0), (-1.151, 1.0, 0.0), (-0.2876, 1.0, 1.991), (-1.151, 1.0, 1.991), (-0.2876, 0.007703, 1.991), (-1.151, 0.007703, 1.991), (-1.151, 0.007703, 0.0), (-0.2876, 0.007703, 0.0), (-0.2876, 0.84, 1.991), (-1.151, 0.84, 1.991), (-1.151, 0.84, 0.0), (-0.2876, 0.84, 0.0), (-1.151, 0.007703, 1.9), (-0.2876, 0.007703, 1.9), (-1.151, 0.84, 1.9), (-0.2876, 0.84, 1.9), (-1.608, -1.0, 1.179), (-1.608, 1.0, 1.179), (1.0, 1.0, 1.179), (1.0, -1.0, 1.179), (-1.522, -1.0, 1.179), (-1.522, 1.0, 1.179), (-1.608, 0.007703, 1.179), (-1.608, 0.84, 1.179), (-0.2876, 1.0, 1.585), (-1.151, 1.0, 1.585), (-1.151, -1.0, 1.179), (-0.2876, -1.0, 1.179), (-1.522, 0.007703, 1.178), (1.0, 0.007703, 1.178), (-1.522, 0.84, 1.178), (1.0, 0.84, 1.178), (-1.151, 0.84, 1.583), (-0.2876, 0.84, 1.583), (-0.2876, 0.007703, 1.178), (-1.151, 0.007703, 1.178)], [], [(43, 32, 3, 18), (40, 19, 7, 34), (54, 48, 5, 14), (53, 49, 4, 11), (59, 51, 6, 31), (48, 52, 10, 5), (57, 53, 11, 35), (22, 20, 11, 4), (21, 2, 9, 23), (0, 12, 17, 8), (5, 10, 16, 14), (55, 54, 14, 22), (31, 6, 15, 36), (29, 39, 13, 1), (49, 55, 22, 4), (12, 21, 23, 17), (14, 16, 20, 22), (36, 15, 19, 40), (67, 60, 25, 44), (45, 47, 27, 26), (60, 62, 24, 25), (65, 63, 27, 47), (62, 64, 46, 24), (64, 65, 47, 46), (25, 24, 46, 44), (44, 46, 47, 45), (61, 66, 45, 26), (66, 67, 44, 45), (16, 37, 41, 20), (37, 36, 40, 41), (8, 17, 38, 28), (28, 38, 39, 29), (10, 30, 37, 16), (30, 31, 36, 37), (50, 56, 34, 7), (56, 57, 35, 34), (52, 58, 30, 10), (58, 59, 31, 30), (20, 41, 35, 11), (41, 40, 34, 35), (23, 9, 33, 42), (65, 64, 57, 56), (28, 29, 59, 58), (8, 28, 58, 52), (65, 56, 32, 43), (3, 32, 56, 50), (2, 21, 55, 49), (21, 12, 54, 55), (33, 9, 53, 57), (0, 8, 52, 48), (29, 1, 51, 59), (9, 2, 49, 53), (12, 0, 48, 54), (39, 38, 67, 66), (13, 39, 66, 61), (64, 42, 33, 57), (23, 42, 64, 62), (43, 18, 63, 65), (17, 23, 62, 60), (38, 17, 60, 67), (18, 3, 50, 63), (50, 7, 27, 63), (7, 19, 15, 26, 27), (1, 13, 61, 51), (26, 15, 61), (6, 51, 61, 15)])
me_plane_002.use_remesh_preserve_volume = False
me_plane_002.use_remesh_preserve_attributes = False
me_plane_002.use_mirror_vertex_groups = False
me_plane_002.update()

# ---- curves / text
cu_nurbspath_001 = bpy.data.curves.new('NurbsPath.001', 'CURVE')
cu_nurbspath_001.dimensions = '3D'
_sp = cu_nurbspath_001.splines.new('NURBS'); _sp.points.add(5)
_sp.points.foreach_set('co', [-3.468, 2.018, 0.0, 1.0, -0.001283, 3.995, 0.0, 1.0, 3.461, 2.003, 0.0, 1.0, 3.462, -1.997, 0.0, 1.0, 0.002566, -3.974, 0.0, 1.0, -3.452, -1.998, -4.004e-07, 1.0])
_sp.order_u = 2
_sp.order_v = 0
_sp.resolution_u = 9
_sp.use_cyclic_u = True
cu_nurbspath_001.path_duration = 30
cu_nurbspath_001.use_path = True
cu_nurbspath_001.use_path_clamp = True
cu_nurbspath_001.bevel_resolution = 0
cu_nurbspath_001.fill_mode = 'HALF'

# ---- objects
ob_player_limit_collider = bpy.data.objects.new('player limit collider', me_cylinder)
ob_pole = bpy.data.objects.new('Pole', me_circle_001)
ob_empty = bpy.data.objects.new('Empty', None)
ob_collider = bpy.data.objects.new('Collider', me_plane)
ob_nurbspath = bpy.data.objects.new('NurbsPath', cu_nurbspath_001)
ob_railing = bpy.data.objects.new('Railing', me_cube_006)
ob_support = bpy.data.objects.new('Support', me_cylinder_001)
ob_roof = bpy.data.objects.new('Roof', me_cylinder_002)
ob_walls = bpy.data.objects.new('Walls', me_cylinder_003)
ob_upper_watchtower = bpy.data.objects.new('Upper watchtower', me_cylinder_004)
ob_upper_platform = bpy.data.objects.new('Upper Platform', me_cylinder_006)
ob_empty_001 = bpy.data.objects.new('Empty.001', None)
ob_stairs_001 = bpy.data.objects.new('Stairs.001', me_plane_001)
ob_plane = bpy.data.objects.new('Plane', me_plane_002)

# ---- transforms, parenting, visibility, modifiers, constraints
ob_player_limit_collider.location = (0.0, 0.0, 1.095)
ob_player_limit_collider.scale = (1.107, 1.107, 1.107)
ob_player_limit_collider.lineart.crease_threshold = 0.0
ob_pole.location = (0.0, 0.0, 0.0)
ob_pole.lineart.crease_threshold = 0.0
ob_empty.location = (0.0, 0.0, 0.1018)
ob_empty.rotation_euler = (-2.612e-09, 4.234e-09, -0.1583)
ob_empty.empty_display_type = 'ARROWS'
ob_empty.empty_image_offset = (0.0, 0.0)
ob_empty.lineart.crease_threshold = 0.0
ob_collider.location = (0.0, 0.0, 0.0)
ob_collider.rotation_euler = (0.0, -0.0, 0.1525)
ob_collider.lineart.crease_threshold = 0.0
_m = ob_collider.modifiers.new('Array', 'ARRAY')
_m.count = 68
_m.constant_offset_displace = (0.0, 0.0, 0.0)
_m.use_relative_offset = False
_m.use_object_offset = True
_m.offset_object = ob_empty
ob_nurbspath.location = (0.0, 0.0, 8.61)
ob_nurbspath.lineart.crease_threshold = 0.0
ob_railing.location = (-3.393, 1.965, 8.541)
ob_railing.lineart.crease_threshold = 0.0
ob_support.location = (0.0, 0.0, 6.015)
ob_support.lineart.crease_threshold = 0.0
ob_roof.location = (0.0, 0.0, 6.015)
ob_roof.scale = (1.097, 1.097, 1.0)
ob_roof.lineart.crease_threshold = 0.0
ob_walls.location = (0.0, 0.0, 6.015)
ob_walls.lineart.crease_threshold = 0.0
ob_upper_watchtower.location = (0.0, 0.0, 6.015)
ob_upper_watchtower.scale = (1.334, 1.334, 1.003)
ob_upper_watchtower.lineart.crease_threshold = 0.0
_m = ob_upper_watchtower.modifiers.new('Solidify', 'SOLIDIFY')
_m.thickness = 0.087
_m.nonmanifold_thickness_mode = 'FIXED'
_m.nonmanifold_merge_threshold = 0.0003
ob_upper_platform.location = (0.0, 0.0, 6.015)
ob_upper_platform.lineart.crease_threshold = 0.0
ob_empty_001.location = (0.0, 0.0, 0.1018)
ob_empty_001.rotation_euler = (-2.612e-09, 4.234e-09, -0.1583)
ob_empty_001.empty_display_type = 'ARROWS'
ob_empty_001.empty_image_offset = (0.0, 0.0)
ob_empty_001.lineart.crease_threshold = 0.0
ob_stairs_001.location = (0.0, 0.0, 0.0)
ob_stairs_001.rotation_euler = (0.0, -0.0, 0.1525)
ob_stairs_001.lineart.crease_threshold = 0.0
_m = ob_stairs_001.modifiers.new('Array', 'ARRAY')
_m.count = 68
_m.constant_offset_displace = (0.0, 0.0, 0.0)
_m.use_relative_offset = False
_m.use_object_offset = True
_m.offset_object = ob_empty_001
ob_plane.location = (-2.699, -0.007434, 0.02899)
ob_plane.lineart.crease_threshold = 0.0

# ---- collection membership
col_collection_1.objects.link(ob_player_limit_collider)
col_collection_1.objects.link(ob_pole)
col_collection_1.objects.link(ob_empty)
col_collection_1.objects.link(ob_collider)
col_collection_1.objects.link(ob_nurbspath)
col_collection_1.objects.link(ob_railing)
col_collection_1.objects.link(ob_support)
col_collection_1.objects.link(ob_roof)
col_collection_1.objects.link(ob_walls)
col_collection_1.objects.link(ob_upper_watchtower)
col_collection_1.objects.link(ob_upper_platform)
col_collection_1.objects.link(ob_empty_001)
col_collection_1.objects.link(ob_stairs_001)
col_collection_2.objects.link(ob_plane)

# ---- scene / render settings (as saved in the file)
scene.frame_start = 1; scene.frame_end = 250; scene.frame_set(0)
scene.render.engine = 'CYCLES'
scene.render.resolution_percentage = 50
scene.render.dither_intensity = 0.0
scene.cycles.use_denoising = False
scene.cycles.samples = 128
scene.cycles.sampling_pattern = 'TABULATED_SOBOL'
scene.cycles.use_adaptive_sampling = False
scene.cycles.use_light_tree = False
scene.cycles.blur_glossy = 0.0
scene.cycles.sample_clamp_indirect = 0.0
scene.view_settings.view_transform = 'Standard'
bpy.context.view_layer.update()

# ---- added for rendering (the .blend has no active camera and no usable light): camera, sun
cam_auto = bpy.data.cameras.new('AutoCamera')
cam_auto.lens = 50.0
cam_auto.sensor_width = 36.0
cam_auto.clip_end = 1000.0
ob_auto_camera = bpy.data.objects.new('AutoCamera', cam_auto)
scene.collection.objects.link(ob_auto_camera)
ob_auto_camera.location = (16.3005, -19.5538, 18.7621)
ob_auto_camera.rotation_euler = (1.09748, -7.21219e-08, 0.694738)
scene.camera = ob_auto_camera
light_auto_sun = bpy.data.lights.new('AutoSun', 'SUN')
light_auto_sun.energy = 3.0
light_auto_sun.angle = 0.0523599
ob_auto_sun = bpy.data.objects.new('AutoSun', light_auto_sun)
scene.collection.objects.link(ob_auto_sun)
ob_auto_sun.rotation_euler = (0.872665, 0.174533, 0.523599)
bpy.context.view_layer.update()
